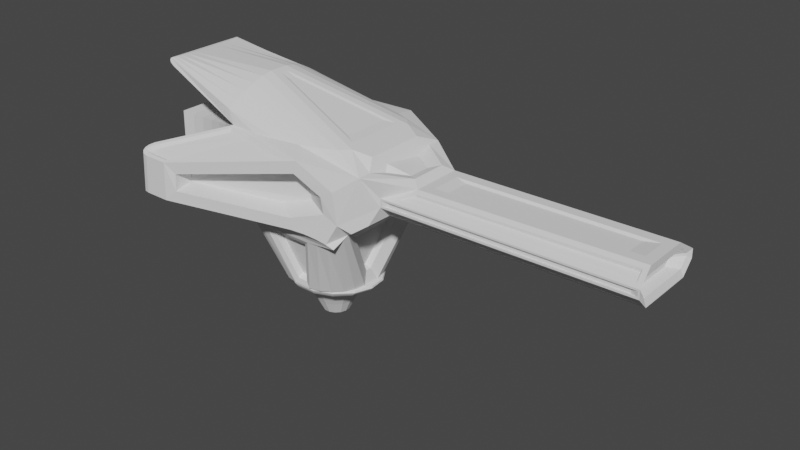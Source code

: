 # Source: Rifle.blend  (saved by Blender 3.5.10; exported with 4.5.12 LTS)
import bpy
from mathutils import Matrix  # noqa: F401  (used for matrix-valued properties, if any)

bpy.ops.wm.read_factory_settings(use_empty=True)
scene = bpy.context.scene
scene.name = 'Scene'

# ---- collections
col_collection = bpy.data.collections.new('Collection'); scene.collection.children.link(col_collection)

# ---- node groups
ng_auto_smooth = bpy.data.node_groups.new('Auto Smooth', 'GeometryNodeTree')
_s = ng_auto_smooth.interface.new_socket(name='Geometry', in_out='OUTPUT', socket_type='NodeSocketGeometry')
_s = ng_auto_smooth.interface.new_socket(name='Geometry', in_out='INPUT', socket_type='NodeSocketGeometry')
_s = ng_auto_smooth.interface.new_socket(name='Angle', in_out='INPUT', socket_type='NodeSocketFloat')
_s.subtype = 'ANGLE'
_s.min_value = 0.0
_s.max_value = 3.142
ng_auto_smooth.is_modifier = True
_N = ng_auto_smooth.nodes; _L = ng_auto_smooth.links
n0 = _N.new('NodeGroupOutput'); n0.name = 'Group Output'; n0.location = (480, -100)
n1 = _N.new('NodeGroupInput'); n1.name = 'Group Input'; n1.location = (-420, -300)
n2 = _N.new('NodeGroupInput'); n2.name = 'Group Input.001'; n2.location = (-60, -100)
n3 = _N.new('GeometryNodeSetShadeSmooth'); n3.name = 'Set Shade Smooth'; n3.location = (120, -100)
n3.domain = 'EDGE'
n4 = _N.new('GeometryNodeSetShadeSmooth'); n4.name = 'Set Shade Smooth.001'; n4.location = (300, -100)
n5 = _N.new('GeometryNodeInputMeshEdgeAngle'); n5.name = 'Edge Angle'; n5.location = (-420, -220)
n6 = _N.new('GeometryNodeInputEdgeSmooth'); n6.name = 'Is Edge Smooth'; n6.location = (-60, -160)
n7 = _N.new('GeometryNodeInputShadeSmooth'); n7.name = 'Is Face Smooth'; n7.location = (-240, -340)
n8 = _N.new('FunctionNodeBooleanMath'); n8.name = 'Boolean Math'; n8.location = (-60, -220)
n9 = _N.new('FunctionNodeCompare'); n9.name = 'Compare'; n9.location = (-240, -180)
n9.operation = 'LESS_EQUAL'
_L.new(n5.outputs[0], n9.inputs[0])
_L.new(n4.outputs[0], n0.inputs[0])
_L.new(n1.outputs[1], n9.inputs[1])
_L.new(n9.outputs[0], n8.inputs[0])
_L.new(n7.outputs[0], n8.inputs[1])
_L.new(n2.outputs[0], n3.inputs[0])
_L.new(n6.outputs[0], n3.inputs[1])
_L.new(n3.outputs[0], n4.inputs[0])
_L.new(n8.outputs[0], n3.inputs[2])
n0.is_active_output = True

# ---- world
world_world = bpy.data.worlds.new('World'); scene.world = world_world
world_world.use_nodes = True; world_world.node_tree.nodes.clear()
_N = world_world.node_tree.nodes; _L = world_world.node_tree.links
n0 = _N.new('ShaderNodeOutputWorld'); n0.name = 'World Output'; n0.location = (300, 300)
n1 = _N.new('ShaderNodeBackground'); n1.name = 'Background'; n1.location = (10, 300)
n1.inputs[0].default_value = (0.05088, 0.05088, 0.05088, 1.0)
_L.new(n1.outputs[0], n0.inputs[0])
n0.is_active_output = True
world_world.color = (0.05088, 0.05088, 0.05088)
world_world.use_sun_shadow = False
world_world.sun_shadow_jitter_overblur = 0.0

# ---- meshes
me_cylinder_001 = bpy.data.meshes.new('Cylinder.001')
me_cylinder_001.from_pydata([(2.562e-09, 0.1267, 0.0), (0.0512, 0.1158, 0.0), (0.09355, 0.08506, 0.0), (0.1197, 0.03973, 0.0), (0.1252, -0.01234, 0.0), (0.109, -0.06212, 0.0), (0.074, -0.101, 0.0), (0.02617, -0.1223, 0.0), (-0.02617, -0.1223, 0.0), (-0.074, -0.101, 0.0), (-0.109, -0.06212, 0.0), (-0.1252, -0.01234, 0.0), (-0.1197, 0.03973, 0.0), (-0.09355, 0.08506, 0.0), (-0.0512, 0.1158, 0.0), (2.53e-09, 0.1588, 0.06724), (1.374e-07, 0.3213, 0.3301), (3.26e-09, 0.1828, 0.117), (1.292e-08, 0.2125, 0.1736), (4.575e-08, 0.2519, 0.2374), (9.104e-08, 0.2885, 0.288), (0.1476, 0.292, 0.3283), (0.06445, 0.1451, 0.06725), (0.1285, 0.2625, 0.2868), (0.108, 0.2296, 0.2368), (0.08785, 0.1939, 0.1734), (0.07445, 0.167, 0.117), (0.2659, 0.211, 0.3239), (0.1178, 0.1064, 0.06728), (0.2324, 0.1904, 0.2839), (0.1962, 0.1672, 0.2354), (0.1602, 0.1418, 0.1731), (0.136, 0.1223, 0.117), (0.3361, 0.09542, 0.32), (0.1507, 0.04932, 0.06733), (0.2946, 0.08645, 0.2814), (0.2497, 0.07634, 0.2342), (0.2047, 0.06515, 0.1728), (0.174, 0.05647, 0.117), (0.3503, -0.03493, 0.319), (0.1576, -0.01622, 0.06738), (0.3073, -0.03128, 0.2807), (0.2608, -0.02717, 0.2339), (0.214, -0.02263, 0.1728), (0.182, -0.01911, 0.117), (0.3075, -0.1604, 0.3215), (0.1373, -0.07892, 0.06742), (0.2692, -0.1444, 0.2823), (0.2279, -0.1264, 0.2346), (0.1865, -0.1066, 0.173), (0.1585, -0.09141, 0.1171), (0.2116, -0.2611, 0.3259), (0.0932, -0.1279, 0.06746), (0.1847, -0.2345, 0.2852), (0.1556, -0.2048, 0.2361), (0.1268, -0.1725, 0.1733), (0.1076, -0.1479, 0.1171), (0.07567, -0.3179, 0.3292), (0.03297, -0.1548, 0.06748), (0.06585, -0.285, 0.2874), (0.0553, -0.2483, 0.2371), (0.04493, -0.2087, 0.1736), (0.03807, -0.1789, 0.1172), (-0.07567, -0.3179, 0.3292), (-0.03297, -0.1548, 0.06748), (-0.06585, -0.285, 0.2874), (-0.0553, -0.2483, 0.2371), (-0.04493, -0.2087, 0.1736), (-0.03807, -0.1789, 0.1172), (-0.2116, -0.2611, 0.3259), (-0.0932, -0.1279, 0.06746), (-0.1847, -0.2345, 0.2852), (-0.1556, -0.2048, 0.2361), (-0.1268, -0.1725, 0.1733), (-0.1076, -0.1479, 0.1171), (-0.3075, -0.1604, 0.3215), (-0.1373, -0.07892, 0.06742), (-0.2692, -0.1444, 0.2823), (-0.2279, -0.1264, 0.2346), (-0.1865, -0.1066, 0.173), (-0.1585, -0.09141, 0.1171), (-0.3503, -0.03493, 0.319), (-0.1576, -0.01622, 0.06738), (-0.3073, -0.03128, 0.2807), (-0.2608, -0.02717, 0.2339), (-0.214, -0.02263, 0.1728), (-0.182, -0.01911, 0.117), (-0.3361, 0.09542, 0.32), (-0.1507, 0.04932, 0.06733), (-0.2946, 0.08645, 0.2814), (-0.2497, 0.07634, 0.2342), (-0.2047, 0.06515, 0.1728), (-0.174, 0.05647, 0.117), (-0.2659, 0.211, 0.3239), (-0.1178, 0.1064, 0.06728), (-0.2324, 0.1904, 0.2839), (-0.1962, 0.1672, 0.2354), (-0.1602, 0.1418, 0.1731), (-0.136, 0.1223, 0.117), (-0.1476, 0.292, 0.3283), (-0.06445, 0.1451, 0.06725), (-0.1285, 0.2625, 0.2868), (-0.108, 0.2296, 0.2368), (-0.08785, 0.1939, 0.1734), (-0.07445, 0.167, 0.117), (1.608e-07, 0.3756, 0.3281), (2.009e-07, 0.3358, 0.3978), (1.874e-07, 0.3938, 0.352), (2.112e-07, 0.4054, 0.3755), (2.209e-07, 0.3957, 0.3924), (2.136e-07, 0.3679, 0.3974), (0.1723, 0.3045, 0.3978), (0.1742, 0.3433, 0.3288), (0.1838, 0.3345, 0.3974), (0.1929, 0.3606, 0.3924), (0.1934, 0.37, 0.3757), (0.185, 0.3598, 0.3525), (0.311, 0.2182, 0.3978), (0.3197, 0.2516, 0.3304), (0.3333, 0.2416, 0.3974), (0.3513, 0.262, 0.3926), (0.3534, 0.2701, 0.3762), (0.339, 0.2632, 0.3535), (0.3929, 0.09696, 0.3978), (0.4108, 0.1151, 0.3319), (0.4232, 0.1084, 0.3974), (0.4481, 0.1185, 0.3927), (0.4525, 0.1229, 0.3767), (0.4349, 0.1201, 0.3546), (0.4094, -0.03748, 0.3978), (0.43, -0.0427, 0.3323), (0.4416, -0.04139, 0.3974), (0.4682, -0.0448, 0.3927), (0.4732, -0.04607, 0.3768), (0.455, -0.04478, 0.3548), (0.3599, -0.1678, 0.3978), (0.3735, -0.1932, 0.3314), (0.3868, -0.1857, 0.3974), (0.4087, -0.2015, 0.3926), (0.412, -0.2077, 0.3765), (0.3956, -0.2023, 0.3542), (0.2476, -0.2744, 0.3978), (0.2524, -0.3099, 0.3297), (0.2647, -0.3017, 0.3974), (0.2784, -0.3254, 0.3925), (0.2795, -0.334, 0.376), (0.2678, -0.3248, 0.3531), (0.08836, -0.3351, 0.3978), (0.089, -0.3731, 0.3285), (0.09413, -0.3667, 0.3974), (0.09869, -0.394, 0.3924), (0.09885, -0.4032, 0.3756), (0.09455, -0.3914, 0.3523), (-0.08836, -0.3351, 0.3978), (-0.089, -0.3731, 0.3285), (-0.09413, -0.3667, 0.3974), (-0.09869, -0.394, 0.3924), (-0.09885, -0.4032, 0.3756), (-0.09455, -0.3914, 0.3523), (-0.2476, -0.2744, 0.3978), (-0.2524, -0.3099, 0.3297), (-0.2647, -0.3017, 0.3974), (-0.2784, -0.3254, 0.3925), (-0.2795, -0.334, 0.376), (-0.2678, -0.3248, 0.3531), (-0.3599, -0.1678, 0.3978), (-0.3735, -0.1932, 0.3314), (-0.3868, -0.1857, 0.3974), (-0.4087, -0.2015, 0.3926), (-0.412, -0.2077, 0.3765), (-0.3956, -0.2023, 0.3542), (-0.4094, -0.03748, 0.3978), (-0.43, -0.0427, 0.3323), (-0.4416, -0.04139, 0.3974), (-0.4682, -0.0448, 0.3927), (-0.4732, -0.04607, 0.3768), (-0.455, -0.04478, 0.3548), (-0.3929, 0.09696, 0.3978), (-0.4108, 0.1151, 0.3319), (-0.4232, 0.1084, 0.3974), (-0.4481, 0.1185, 0.3927), (-0.4525, 0.1229, 0.3767), (-0.4349, 0.1201, 0.3546), (-0.311, 0.2182, 0.3978), (-0.3197, 0.2516, 0.3304), (-0.3333, 0.2416, 0.3974), (-0.3513, 0.262, 0.3926), (-0.3534, 0.2701, 0.3762), (-0.339, 0.2632, 0.3535), (-0.1723, 0.3045, 0.3978), (-0.1742, 0.3433, 0.3288), (-0.1838, 0.3345, 0.3974), (-0.1929, 0.3606, 0.3924), (-0.1934, 0.37, 0.3757), (-0.185, 0.3598, 0.3525)], [], [(0, 15, 22, 1), (45, 39, 130, 136), (51, 45, 136, 142), (57, 51, 142, 148), (63, 57, 148, 154), (69, 63, 154, 160), (75, 69, 160, 166), (81, 75, 166, 172), (87, 81, 172, 178), (93, 87, 178, 184), (99, 93, 184, 190), (33, 27, 118, 124), (39, 33, 124, 130), (0, 1, 2, 3, 4, 5, 6, 7, 8, 9, 10, 11, 12, 13, 14), (27, 21, 112, 118), (1, 22, 28, 2), (2, 28, 34, 3), (3, 34, 40, 4), (4, 40, 46, 5), (5, 46, 52, 6), (6, 52, 58, 7), (7, 58, 64, 8), (8, 64, 70, 9), (9, 70, 76, 10), (10, 76, 82, 11), (11, 82, 88, 12), (12, 88, 94, 13), (13, 94, 100, 14), (14, 100, 15, 0), (16, 99, 190, 105), (22, 15, 17, 26), (26, 17, 18, 25), (25, 18, 19, 24), (24, 19, 20, 23), (23, 20, 16, 21), (28, 22, 26, 32), (32, 26, 25, 31), (31, 25, 24, 30), (30, 24, 23, 29), (29, 23, 21, 27), (34, 28, 32, 38), (38, 32, 31, 37), (37, 31, 30, 36), (36, 30, 29, 35), (35, 29, 27, 33), (40, 34, 38, 44), (44, 38, 37, 43), (43, 37, 36, 42), (42, 36, 35, 41), (41, 35, 33, 39), (46, 40, 44, 50), (50, 44, 43, 49), (49, 43, 42, 48), (48, 42, 41, 47), (47, 41, 39, 45), (52, 46, 50, 56), (56, 50, 49, 55), (55, 49, 48, 54), (54, 48, 47, 53), (53, 47, 45, 51), (58, 52, 56, 62), (62, 56, 55, 61), (61, 55, 54, 60), (60, 54, 53, 59), (59, 53, 51, 57), (64, 58, 62, 68), (68, 62, 61, 67), (67, 61, 60, 66), (66, 60, 59, 65), (65, 59, 57, 63), (70, 64, 68, 74), (74, 68, 67, 73), (73, 67, 66, 72), (72, 66, 65, 71), (71, 65, 63, 69), (76, 70, 74, 80), (80, 74, 73, 79), (79, 73, 72, 78), (78, 72, 71, 77), (77, 71, 69, 75), (82, 76, 80, 86), (86, 80, 79, 85), (85, 79, 78, 84), (84, 78, 77, 83), (83, 77, 75, 81), (88, 82, 86, 92), (92, 86, 85, 91), (91, 85, 84, 90), (90, 84, 83, 89), (89, 83, 81, 87), (94, 88, 92, 98), (98, 92, 91, 97), (97, 91, 90, 96), (96, 90, 89, 95), (95, 89, 87, 93), (100, 94, 98, 104), (104, 98, 97, 103), (103, 97, 96, 102), (102, 96, 95, 101), (101, 95, 93, 99), (15, 100, 104, 17), (17, 104, 103, 18), (18, 103, 102, 19), (19, 102, 101, 20), (20, 101, 99, 16), (111, 106, 189, 183, 177, 171, 165, 159, 153, 147, 141, 135, 129, 123, 117), (106, 111, 113, 110), (110, 113, 114, 109), (109, 114, 115, 108), (108, 115, 116, 107), (107, 116, 112, 105), (111, 117, 119, 113), (113, 119, 120, 114), (114, 120, 121, 115), (115, 121, 122, 116), (116, 122, 118, 112), (117, 123, 125, 119), (119, 125, 126, 120), (120, 126, 127, 121), (121, 127, 128, 122), (122, 128, 124, 118), (123, 129, 131, 125), (125, 131, 132, 126), (126, 132, 133, 127), (127, 133, 134, 128), (128, 134, 130, 124), (129, 135, 137, 131), (131, 137, 138, 132), (132, 138, 139, 133), (133, 139, 140, 134), (134, 140, 136, 130), (135, 141, 143, 137), (137, 143, 144, 138), (138, 144, 145, 139), (139, 145, 146, 140), (140, 146, 142, 136), (141, 147, 149, 143), (143, 149, 150, 144), (144, 150, 151, 145), (145, 151, 152, 146), (146, 152, 148, 142), (147, 153, 155, 149), (149, 155, 156, 150), (150, 156, 157, 151), (151, 157, 158, 152), (152, 158, 154, 148), (153, 159, 161, 155), (155, 161, 162, 156), (156, 162, 163, 157), (157, 163, 164, 158), (158, 164, 160, 154), (159, 165, 167, 161), (161, 167, 168, 162), (162, 168, 169, 163), (163, 169, 170, 164), (164, 170, 166, 160), (165, 171, 173, 167), (167, 173, 174, 168), (168, 174, 175, 169), (169, 175, 176, 170), (170, 176, 172, 166), (171, 177, 179, 173), (173, 179, 180, 174), (174, 180, 181, 175), (175, 181, 182, 176), (176, 182, 178, 172), (177, 183, 185, 179), (179, 185, 186, 180), (180, 186, 187, 181), (181, 187, 188, 182), (182, 188, 184, 178), (183, 189, 191, 185), (185, 191, 192, 186), (186, 192, 193, 187), (187, 193, 194, 188), (188, 194, 190, 184), (189, 106, 110, 191), (191, 110, 109, 192), (192, 109, 108, 193), (193, 108, 107, 194), (194, 107, 105, 190), (21, 16, 105, 112)])
_uv = me_cylinder_001.uv_layers.new(name='UVMap')
_uv.uv.foreach_set('vector', [1.0, 0.5, 1.0, 0.5859, 0.9333, 0.5859, 0.9333, 0.5, 0.3379, 0.1993, 0.354, 0.2391, 0.3322, 0.2414, 0.3225, 0.2081, 0.3064, 0.1723, 0.3379, 0.1993, 0.3225, 0.2081, 0.3003, 0.1808, 0.2691, 0.1602, 0.3064, 0.1723, 0.3003, 0.1808, 0.268, 0.1651, 0.2309, 0.1602, 0.2691, 0.1602, 0.268, 0.1651, 0.232, 0.1651, 0.1936, 0.1723, 0.2309, 0.1602, 0.232, 0.1651, 0.1997, 0.1808, 0.1621, 0.1993, 0.1936, 0.1723, 0.1997, 0.1808, 0.1775, 0.2081, 0.146, 0.2391, 0.1621, 0.1993, 0.1775, 0.2081, 0.1678, 0.2414, 0.1517, 0.2819, 0.146, 0.2391, 0.1678, 0.2414, 0.1709, 0.2757, 0.1768, 0.3159, 0.1517, 0.2819, 0.1709, 0.2757, 0.187, 0.3067, 0.2122, 0.335, 0.1768, 0.3159, 0.187, 0.3067, 0.2148, 0.329, 0.3483, 0.2819, 0.3232, 0.3159, 0.313, 0.3067, 0.3291, 0.2757, 0.354, 0.2391, 0.3483, 0.2819, 0.3291, 0.2757, 0.3322, 0.2414, 0.75, 0.49, 0.8476, 0.4693, 0.9284, 0.4106, 0.9783, 0.3242, 0.9887, 0.2249, 0.9578, 0.13, 0.8911, 0.05584, 0.7999, 0.01524, 0.7001, 0.01524, 0.6089, 0.05584, 0.5422, 0.13, 0.5113, 0.2249, 0.5217, 0.3242, 0.5716, 0.4106, 0.6524, 0.4693, 0.3232, 0.3159, 0.2878, 0.335, 0.2852, 0.329, 0.313, 0.3067, 0.9333, 0.5, 0.9333, 0.5859, 0.8667, 0.5859, 0.8667, 0.5, 0.8667, 0.5, 0.8667, 0.5859, 0.8, 0.586, 0.8, 0.5, 0.8, 0.5, 0.8, 0.586, 0.7333, 0.5861, 0.7333, 0.5, 0.7333, 0.5, 0.7333, 0.5861, 0.6667, 0.5861, 0.6667, 0.5, 0.6667, 0.5, 0.6667, 0.5861, 0.6, 0.5862, 0.6, 0.5, 0.6, 0.5, 0.6, 0.5862, 0.5333, 0.5862, 0.5333, 0.5, 0.5333, 0.5, 0.5333, 0.5862, 0.4667, 0.5862, 0.4667, 0.5, 0.4667, 0.5, 0.4667, 0.5862, 0.4, 0.5862, 0.4, 0.5, 0.4, 0.5, 0.4, 0.5862, 0.3333, 0.5861, 0.3333, 0.5, 0.3333, 0.5, 0.3333, 0.5861, 0.2667, 0.5861, 0.2667, 0.5, 0.2667, 0.5, 0.2667, 0.5861, 0.2, 0.586, 0.2, 0.5, 0.2, 0.5, 0.2, 0.586, 0.1333, 0.5859, 0.1333, 0.5, 0.1333, 0.5, 0.1333, 0.5859, 0.06667, 0.5859, 0.06667, 0.5, 0.06667, 0.5, 0.06667, 0.5859, 4.47e-08, 0.5859, 4.47e-08, 0.5, 0.25, 0.3407, 0.2122, 0.335, 0.2148, 0.329, 0.25, 0.3372, 0.9333, 0.5859, 1.0, 0.5859, 1.0, 0.6496, 0.9332, 0.6496, 0.9332, 0.6496, 1.0, 0.6496, 0.9979, 0.7683, 0.9346, 0.7683, 0.3457, 0.4697, 0.2531, 0.4893, 0.2497, 0.454, 0.3342, 0.4366, 0.3342, 0.4366, 0.2497, 0.454, 0.25, 0.3929, 0.3088, 0.3819, 0.3088, 0.3819, 0.25, 0.3929, 0.25, 0.3407, 0.2878, 0.335, 0.8667, 0.5859, 0.9333, 0.5859, 0.9333, 0.6496, 0.8665, 0.6496, 0.8665, 0.6496, 0.9333, 0.6496, 0.9305, 0.7683, 0.8677, 0.7683, 0.4272, 0.4115, 0.351, 0.4668, 0.3334, 0.4361, 0.4038, 0.3867, 0.4038, 0.3867, 0.3334, 0.4361, 0.3088, 0.3819, 0.36, 0.349, 0.36, 0.349, 0.3088, 0.3819, 0.2878, 0.335, 0.3232, 0.3159, 0.8, 0.586, 0.8667, 0.5859, 0.8666, 0.6496, 0.7999, 0.6497, 0.7999, 0.6497, 0.8666, 0.6496, 0.8638, 0.7683, 0.8014, 0.7683, 0.4772, 0.326, 0.4305, 0.4069, 0.4025, 0.3864, 0.4465, 0.3128, 0.4465, 0.3128, 0.4025, 0.3864, 0.3599, 0.3489, 0.3937, 0.2966, 0.3937, 0.2966, 0.3599, 0.3489, 0.3232, 0.3159, 0.3483, 0.2819, 0.7333, 0.5861, 0.8, 0.586, 0.8, 0.6497, 0.7333, 0.6497, 0.7333, 0.6497, 0.8, 0.6497, 0.7977, 0.7683, 0.7355, 0.7683, 0.4883, 0.2282, 0.4786, 0.3207, 0.4456, 0.3134, 0.4548, 0.2282, 0.4548, 0.2282, 0.4456, 0.3134, 0.3936, 0.2967, 0.401, 0.2341, 0.401, 0.2341, 0.3936, 0.2967, 0.3483, 0.2819, 0.354, 0.2391, 0.6667, 0.5861, 0.7333, 0.5861, 0.7334, 0.6497, 0.6667, 0.6498, 0.6667, 0.6498, 0.7334, 0.6497, 0.7319, 0.7683, 0.6696, 0.7683, 0.4592, 0.1342, 0.488, 0.2228, 0.4551, 0.2291, 0.4279, 0.1478, 0.4279, 0.1478, 0.4551, 0.2291, 0.401, 0.2342, 0.3797, 0.1751, 0.3797, 0.1751, 0.401, 0.2342, 0.354, 0.2391, 0.3379, 0.1993, 0.6, 0.5862, 0.6667, 0.5861, 0.6668, 0.6497, 0.6001, 0.6498, 0.6001, 0.6498, 0.6668, 0.6497, 0.6658, 0.7683, 0.6032, 0.7683, 0.3942, 0.05935, 0.457, 0.129, 0.4291, 0.148, 0.3706, 0.08513, 0.3706, 0.08513, 0.4291, 0.148, 0.3798, 0.1751, 0.336, 0.1317, 0.336, 0.1317, 0.3798, 0.1751, 0.3379, 0.1993, 0.3064, 0.1723, 0.5333, 0.5862, 0.6, 0.5862, 0.6002, 0.6498, 0.5333, 0.6498, 0.5333, 0.6498, 0.6002, 0.6498, 0.5991, 0.7683, 0.536, 0.7683, 0.3035, 0.01685, 0.3898, 0.05526, 0.3716, 0.08464, 0.2926, 0.05058, 0.2926, 0.05058, 0.3716, 0.08464, 0.3361, 0.1316, 0.2799, 0.1095, 0.2799, 0.1095, 0.3361, 0.1316, 0.3064, 0.1723, 0.2691, 0.1602, 0.4667, 0.5862, 0.5333, 0.5862, 0.5334, 0.6498, 0.4666, 0.6498, 0.4666, 0.6498, 0.5334, 0.6498, 0.5317, 0.7683, 0.4683, 0.7683, 0.2026, 0.01524, 0.2974, 0.01524, 0.2931, 0.05027, 0.2069, 0.05027, 0.2069, 0.05027, 0.2931, 0.05027, 0.2799, 0.1095, 0.2201, 0.1095, 0.2201, 0.1095, 0.2799, 0.1095, 0.2691, 0.1602, 0.2309, 0.1602, 0.4, 0.5862, 0.4667, 0.5862, 0.4667, 0.6498, 0.3998, 0.6498, 0.3998, 0.6498, 0.4667, 0.6498, 0.464, 0.7683, 0.4009, 0.7683, 0.1102, 0.05526, 0.1965, 0.01685, 0.2074, 0.05058, 0.1284, 0.08464, 0.1284, 0.08464, 0.2074, 0.05058, 0.2201, 0.1095, 0.1639, 0.1316, 0.1639, 0.1316, 0.2201, 0.1095, 0.2309, 0.1602, 0.1936, 0.1723, 0.3333, 0.5861, 0.4, 0.5862, 0.3999, 0.6498, 0.3332, 0.6497, 0.3332, 0.6497, 0.3999, 0.6498, 0.3968, 0.7683, 0.3342, 0.7683, 0.04304, 0.129, 0.1058, 0.05935, 0.1294, 0.08513, 0.07092, 0.148, 0.07092, 0.148, 0.1294, 0.08513, 0.164, 0.1317, 0.1202, 0.1751, 0.1202, 0.1751, 0.164, 0.1317, 0.1936, 0.1723, 0.1621, 0.1993, 0.2667, 0.5861, 0.3333, 0.5861, 0.3333, 0.6498, 0.2666, 0.6497, 0.2666, 0.6497, 0.3333, 0.6498, 0.3304, 0.7683, 0.2681, 0.7683, 0.01199, 0.2228, 0.04079, 0.1342, 0.0721, 0.1478, 0.04486, 0.2291, 0.04486, 0.2291, 0.0721, 0.1478, 0.1203, 0.1751, 0.09903, 0.2342, 0.09903, 0.2342, 0.1203, 0.1751, 0.1621, 0.1993, 0.146, 0.2391, 0.2, 0.586, 0.2667, 0.5861, 0.2667, 0.6497, 0.2, 0.6497, 0.2, 0.6497, 0.2667, 0.6497, 0.2645, 0.7683, 0.2023, 0.7683, 0.02139, 0.3207, 0.01166, 0.2282, 0.04516, 0.2282, 0.05443, 0.3134, 0.05443, 0.3134, 0.04516, 0.2282, 0.09905, 0.2341, 0.1064, 0.2967, 0.1064, 0.2967, 0.09905, 0.2341, 0.146, 0.2391, 0.1517, 0.2819, 0.1333, 0.5859, 0.2, 0.586, 0.2001, 0.6497, 0.1334, 0.6496, 0.1334, 0.6496, 0.2001, 0.6497, 0.1986, 0.7683, 0.1362, 0.7683, 0.06949, 0.4069, 0.02278, 0.326, 0.05353, 0.3128, 0.09748, 0.3864, 0.09748, 0.3864, 0.05353, 0.3128, 0.1063, 0.2966, 0.1401, 0.3489, 0.1401, 0.3489, 0.1063, 0.2966, 0.1517, 0.2819, 0.1768, 0.3159, 0.06667, 0.5859, 0.1333, 0.5859, 0.1335, 0.6496, 0.06671, 0.6496, 0.06671, 0.6496, 0.1335, 0.6496, 0.1323, 0.7683, 0.06949, 0.7683, 0.149, 0.4668, 0.07285, 0.4115, 0.09624, 0.3867, 0.1666, 0.4361, 0.1666, 0.4361, 0.09624, 0.3867, 0.14, 0.349, 0.1912, 0.3819, 0.1912, 0.3819, 0.14, 0.349, 0.1768, 0.3159, 0.2122, 0.335, 4.47e-08, 0.5859, 0.06667, 0.5859, 0.06679, 0.6496, -3.511e-05, 0.6496, -3.511e-05, 0.6496, 0.06679, 0.6496, 0.06536, 0.7683, 0.002121, 0.7683, 0.2469, 0.4893, 0.1543, 0.4697, 0.1658, 0.4366, 0.2503, 0.454, 0.2503, 0.454, 0.1658, 0.4366, 0.1912, 0.3819, 0.25, 0.3929, 0.25, 0.3929, 0.1912, 0.3819, 0.2122, 0.335, 0.25, 0.3407, 0.2543, 0.2589, 0.25, 0.2598, 0.2457, 0.2589, 0.2423, 0.2564, 0.2402, 0.2529, 0.2398, 0.249, 0.2411, 0.2452, 0.2439, 0.2421, 0.2478, 0.2404, 0.2522, 0.2404, 0.2561, 0.2421, 0.2589, 0.2452, 0.2602, 0.249, 0.2598, 0.2529, 0.2577, 0.2564, 0.25, 0.2598, 0.2543, 0.2589, 0.2546, 0.2598, 0.25, 0.2608, 0.25, 0.2608, 0.2546, 0.2598, 0.2548, 0.2606, 0.25, 0.2616, 0.25, 0.2616, 0.2548, 0.2606, 0.2664, 0.2866, 0.25, 0.2903, 0.25, 0.2903, 0.2664, 0.2866, 0.275, 0.3061, 0.25, 0.3119, 0.25, 0.3119, 0.275, 0.3061, 0.2852, 0.329, 0.25, 0.3372, 0.2543, 0.2589, 0.2577, 0.2564, 0.2583, 0.2571, 0.2546, 0.2598, 0.2546, 0.2598, 0.2583, 0.2571, 0.2587, 0.2577, 0.2548, 0.2606, 0.2548, 0.2606, 0.2587, 0.2577, 0.2795, 0.2764, 0.2664, 0.2866, 0.2664, 0.2866, 0.2795, 0.2764, 0.2948, 0.2903, 0.275, 0.3061, 0.275, 0.3061, 0.2948, 0.2903, 0.313, 0.3067, 0.2852, 0.329, 0.2577, 0.2564, 0.2598, 0.2529, 0.2605, 0.2532, 0.2583, 0.2571, 0.2583, 0.2571, 0.2605, 0.2532, 0.2611, 0.2535, 0.2587, 0.2577, 0.2587, 0.2577, 0.2611, 0.2535, 0.2872, 0.262, 0.2795, 0.2764, 0.2795, 0.2764, 0.2872, 0.262, 0.3063, 0.2683, 0.2948, 0.2903, 0.2948, 0.2903, 0.3063, 0.2683, 0.3291, 0.2757, 0.313, 0.3067, 0.2598, 0.2529, 0.2602, 0.249, 0.261, 0.2489, 0.2605, 0.2532, 0.2605, 0.2532, 0.261, 0.2489, 0.2616, 0.2488, 0.2611, 0.2535, 0.2611, 0.2535, 0.2616, 0.2488, 0.2887, 0.2459, 0.2872, 0.262, 0.2872, 0.262, 0.2887, 0.2459, 0.3086, 0.2438, 0.3063, 0.2683, 0.3063, 0.2683, 0.3086, 0.2438, 0.3322, 0.2414, 0.3291, 0.2757, 0.2602, 0.249, 0.2589, 0.2452, 0.2596, 0.2447, 0.261, 0.2489, 0.261, 0.2489, 0.2596, 0.2447, 0.2601, 0.2443, 0.2616, 0.2488, 0.2616, 0.2488, 0.2601, 0.2443, 0.2841, 0.2304, 0.2887, 0.2459, 0.2887, 0.2459, 0.2841, 0.2304, 0.3016, 0.2202, 0.3086, 0.2438, 0.3086, 0.2438, 0.3016, 0.2202, 0.3225, 0.2081, 0.3322, 0.2414, 0.2589, 0.2452, 0.2561, 0.2421, 0.2566, 0.2414, 0.2596, 0.2447, 0.2596, 0.2447, 0.2566, 0.2414, 0.2569, 0.2407, 0.2601, 0.2443, 0.2601, 0.2443, 0.2569, 0.2407, 0.2735, 0.2178, 0.2841, 0.2304, 0.2841, 0.2304, 0.2735, 0.2178, 0.2857, 0.2008, 0.3016, 0.2202, 0.3016, 0.2202, 0.2857, 0.2008, 0.3003, 0.1808, 0.3225, 0.2081, 0.2561, 0.2421, 0.2522, 0.2404, 0.2523, 0.2395, 0.2566, 0.2414, 0.2566, 0.2414, 0.2523, 0.2395, 0.2524, 0.2387, 0.2569, 0.2407, 0.2569, 0.2407, 0.2524, 0.2387, 0.2584, 0.2107, 0.2735, 0.2178, 0.2735, 0.2178, 0.2584, 0.2107, 0.2628, 0.1897, 0.2857, 0.2008, 0.2857, 0.2008, 0.2628, 0.1897, 0.268, 0.1651, 0.3003, 0.1808, 0.2522, 0.2404, 0.2478, 0.2404, 0.2477, 0.2395, 0.2523, 0.2395, 0.2523, 0.2395, 0.2477, 0.2395, 0.2476, 0.2387, 0.2524, 0.2387, 0.2524, 0.2387, 0.2476, 0.2387, 0.2416, 0.2107, 0.2584, 0.2107, 0.2584, 0.2107, 0.2416, 0.2107, 0.2372, 0.1897, 0.2628, 0.1897, 0.2628, 0.1897, 0.2372, 0.1897, 0.232, 0.1651, 0.268, 0.1651, 0.2478, 0.2404, 0.2439, 0.2421, 0.2434, 0.2414, 0.2477, 0.2395, 0.2477, 0.2395, 0.2434, 0.2414, 0.2431, 0.2407, 0.2476, 0.2387, 0.2476, 0.2387, 0.2431, 0.2407, 0.2265, 0.2178, 0.2416, 0.2107, 0.2416, 0.2107, 0.2265, 0.2178, 0.2143, 0.2008, 0.2372, 0.1897, 0.2372, 0.1897, 0.2143, 0.2008, 0.1997, 0.1808, 0.232, 0.1651, 0.2439, 0.2421, 0.2411, 0.2452, 0.2404, 0.2447, 0.2434, 0.2414, 0.2434, 0.2414, 0.2404, 0.2447, 0.2399, 0.2443, 0.2431, 0.2407, 0.2431, 0.2407, 0.2399, 0.2443, 0.2159, 0.2304, 0.2265, 0.2178, 0.2265, 0.2178, 0.2159, 0.2304, 0.1984, 0.2202, 0.2143, 0.2008, 0.2143, 0.2008, 0.1984, 0.2202, 0.1775, 0.2081, 0.1997, 0.1808, 0.2411, 0.2452, 0.2398, 0.249, 0.239, 0.2489, 0.2404, 0.2447, 0.2404, 0.2447, 0.239, 0.2489, 0.2384, 0.2488, 0.2399, 0.2443, 0.2399, 0.2443, 0.2384, 0.2488, 0.2113, 0.2459, 0.2159, 0.2304, 0.2159, 0.2304, 0.2113, 0.2459, 0.1914, 0.2438, 0.1984, 0.2202, 0.1984, 0.2202, 0.1914, 0.2438, 0.1678, 0.2414, 0.1775, 0.2081, 0.2398, 0.249, 0.2402, 0.2529, 0.2395, 0.2532, 0.239, 0.2489, 0.239, 0.2489, 0.2395, 0.2532, 0.2389, 0.2535, 0.2384, 0.2488, 0.2384, 0.2488, 0.2389, 0.2535, 0.2128, 0.262, 0.2113, 0.2459, 0.2113, 0.2459, 0.2128, 0.262, 0.1937, 0.2683, 0.1914, 0.2438, 0.1914, 0.2438, 0.1937, 0.2683, 0.1709, 0.2757, 0.1678, 0.2414, 0.2402, 0.2529, 0.2423, 0.2564, 0.2417, 0.2571, 0.2395, 0.2532, 0.2395, 0.2532, 0.2417, 0.2571, 0.2413, 0.2577, 0.2389, 0.2535, 0.2389, 0.2535, 0.2413, 0.2577, 0.2205, 0.2764, 0.2128, 0.262, 0.2128, 0.262, 0.2205, 0.2764, 0.2052, 0.2903, 0.1937, 0.2683, 0.1937, 0.2683, 0.2052, 0.2903, 0.187, 0.3067, 0.1709, 0.2757, 0.2423, 0.2564, 0.2457, 0.2589, 0.2454, 0.2598, 0.2417, 0.2571, 0.2417, 0.2571, 0.2454, 0.2598, 0.2452, 0.2606, 0.2413, 0.2577, 0.2413, 0.2577, 0.2452, 0.2606, 0.2336, 0.2866, 0.2205, 0.2764, 0.2205, 0.2764, 0.2336, 0.2866, 0.225, 0.3061, 0.2052, 0.2903, 0.2052, 0.2903, 0.225, 0.3061, 0.2148, 0.329, 0.187, 0.3067, 0.2457, 0.2589, 0.25, 0.2598, 0.25, 0.2608, 0.2454, 0.2598, 0.2454, 0.2598, 0.25, 0.2608, 0.25, 0.2616, 0.2452, 0.2606, 0.2452, 0.2606, 0.25, 0.2616, 0.25, 0.2903, 0.2336, 0.2866, 0.2336, 0.2866, 0.25, 0.2903, 0.25, 0.3119, 0.225, 0.3061, 0.225, 0.3061, 0.25, 0.3119, 0.25, 0.3372, 0.2148, 0.329, 0.2878, 0.335, 0.25, 0.3407, 0.25, 0.3372, 0.2852, 0.329])
me_cylinder_001.update()
me_cube = bpy.data.meshes.new('Cube')
me_cube.from_pydata([(-3.822, 1.021, -0.04694), (-3.817, 1.041, -0.193), (-3.822, -1.008, -0.04694), (-3.817, -1.027, -0.193), (-1.973, 0.176, 0.1589), (-2.149, 0.3829, 0.01133), (-2.262, 0.3749, 0.1939), (-2.148, 0.384, -0.06805), (-2.147, 0.2762, -0.1773), (-2.224, 0.4402, -0.2312), (-2.149, -0.3692, 0.01133), (-1.973, -0.1624, 0.1589), (-2.262, -0.3612, 0.1939), (-2.147, -0.2625, -0.1773), (-2.148, -0.3703, -0.06805), (-2.224, -0.4265, -0.2312), (0.08422, 0.344, 0.01301), (0.0832, 0.2673, 0.08877), (0.08554, 0.2711, -0.08473), (0.08454, 0.3444, -0.01045), (0.0832, -0.2536, 0.08877), (0.08422, -0.3303, 0.01301), (0.08454, -0.3307, -0.01045), (0.08554, -0.2574, -0.08473), (0.1078, 0.384, -0.03767), (0.1092, 0.2762, -0.1469), (0.1092, -0.2625, -0.1469), (0.1078, -0.3703, -0.03767), (0.08437, 0.2179, 0.1478), (0.1067, 0.3829, 0.0417), (0.1067, -0.3692, 0.0417), (0.08437, -0.2042, 0.1478), (-3.565, -0.5894, 0.3012), (-3.565, 0.6031, 0.3012), (-4.637, -0.2019, -0.08683), (-4.635, -0.2002, 0.03879), (-4.635, 0.2139, 0.03879), (-4.637, 0.2156, -0.08683), (-4.483, -0.4041, 0.5843), (-4.521, -0.3678, 0.6462), (-4.543, -0.3744, 0.635), (-4.545, -0.3828, 0.6206), (-4.527, -0.3927, 0.6037), (-4.483, 0.4178, 0.5843), (-4.527, 0.4064, 0.6037), (-4.545, 0.3965, 0.6206), (-4.543, 0.3881, 0.635), (-4.146, -1.027, -0.2993), (-4.165, -0.9588, -0.3103), (-4.186, -1.018, -0.3007), (-4.2, -1.001, -0.3034), (-4.195, -0.9867, -0.3057), (-4.156, -0.9386, 0.101), (-4.142, -1.013, 0.05694), (-4.188, -0.9675, 0.08451), (-4.195, -0.9853, 0.07414), (-4.192, -0.9952, 0.06808), (-4.18, -1.005, 0.06206), (-4.142, 1.027, 0.05694), (-4.156, 0.9523, 0.101), (-4.18, 1.018, 0.06206), (-4.192, 1.009, 0.06808), (-4.195, 0.999, 0.07414), (-4.188, 0.9812, 0.08451), (-4.165, 0.9725, -0.3103), (-4.146, 1.04, -0.2993), (-4.195, 1.0, -0.3057), (-4.2, 1.015, -0.3034), (-4.186, 1.031, -0.3007), (-2.829, 0.7166, -0.2454), (-2.538, 0.6177, -0.1641), (-2.337, 0.5195, -0.3095), (-2.527, 0.6174, -0.4281), (-2.61, 0.6439, -0.3965), (-2.707, 0.6754, -0.37), (-2.829, -0.7029, -0.2454), (-2.337, -0.5058, -0.3095), (-2.538, -0.604, -0.1641), (-2.707, -0.6617, -0.37), (-2.61, -0.6302, -0.3965), (-2.527, -0.6037, -0.4281), (-2.462, -0.5831, -0.4637), (-3.785, -0.7292, -0.3475), (-3.582, -0.5687, -0.2442), (-3.683, -0.5026, -0.3275), (-3.603, -0.5831, -0.4637), (-3.638, -0.6037, -0.4281), (-3.682, -0.6302, -0.3965), (-3.734, -0.6617, -0.37), (-3.785, 0.7429, -0.3475), (-3.683, 0.5163, -0.3275), (-3.582, 0.5824, -0.2442), (-3.734, 0.6754, -0.37), (-3.682, 0.6439, -0.3965), (-3.638, 0.6174, -0.4281), (-3.645, -0.5361, 0.4329), (-3.533, -0.02964, 0.6341), (-3.631, -0.4619, 0.4955), (-3.619, -0.3726, 0.5501), (-3.609, -0.2767, 0.5965), (-3.6, -0.1782, 0.6327), (-3.645, 0.5498, 0.4329), (-3.533, 0.04333, 0.6341), (-3.631, 0.4756, 0.4955), (-3.619, 0.3863, 0.5501), (-3.609, 0.2904, 0.5965), (-3.6, 0.1919, 0.6327), (-3.331, 0.6155, 0.3034), (-2.316, 0.2829, 0.2813), (-2.546, 0.6383, -0.006686), (-2.754, 0.7155, 0.1616), (-3.081, 0.5756, 0.321), (-2.866, 0.5404, 0.3229), (-2.684, 0.4905, 0.3245), (-2.542, 0.4277, 0.3258), (-2.316, -0.2692, 0.2813), (-3.331, -0.6018, 0.3034), (-2.754, -0.7018, 0.1616), (-2.546, -0.6246, -0.006686), (-2.542, -0.414, 0.3258), (-2.684, -0.4768, 0.3245), (-2.866, -0.5267, 0.3229), (-3.081, -0.5619, 0.321), (-4.473, -0.08257, 0.6522), (-4.507, -0.3416, 0.6479), (-4.495, -0.2943, 0.6494), (-4.485, -0.234, 0.6507), (-4.477, -0.1632, 0.6517), (-4.473, 0.09627, 0.6522), (-4.521, 0.3815, 0.6462), (-4.477, 0.1769, 0.6517), (-4.485, 0.2477, 0.6507), (-4.495, 0.308, 0.6494), (-4.507, 0.3553, 0.6479), (-2.264, 0.4979, 0.1892), (-1.893, 0.2396, 0.1137), (-1.893, -0.2259, 0.1137), (-2.264, -0.4842, 0.1892), (-2.528, 0.2702, 0.3446), (-2.233, 0.217, 0.15), (-2.068, 0.1034, 0.13), (-2.528, -0.2565, 0.3446), (-2.068, -0.08973, 0.13), (-2.233, -0.2033, 0.15), (-2.264, -0.1507, 0.1999), (-2.264, 0.1644, 0.1999), (-3.928, 1.027, 0.05675), (-3.924, 1.04, -0.2993), (-3.928, -1.013, 0.05675), (-3.924, -1.027, -0.2993), (-3.015, 0.7429, -0.3475), (-2.43, 0.5824, -0.2442), (-2.43, -0.5687, -0.2442), (-3.015, -0.7292, -0.3475), (-2.448, 0.6086, 0.04943), (-2.846, 0.7144, 0.2691), (-2.846, -0.7007, 0.2691), (-2.448, -0.5949, 0.04943), (-3.83, 0.8486, -0.04034), (-3.825, 0.8651, -0.1615), (-3.83, -0.8349, -0.04034), (-3.825, -0.8514, -0.1615), (-3.005, 0.5959, -0.205), (-2.764, 0.5138, -0.1376), (-2.764, -0.5001, -0.1376), (-3.005, -0.5822, -0.205), (-2.77, 0.5309, -0.006938), (-2.943, 0.5949, 0.1327), (-2.943, -0.5812, 0.1327), (-2.77, -0.5172, -0.006938), (-3.596, 0.09615, 0.6522), (-2.465, 0.3514, 0.3265), (-2.465, -0.3377, 0.3265), (-3.596, -0.08245, 0.6522), (-3.448, 0.03701, 0.6006), (-2.617, 0.2245, 0.3612), (-2.617, -0.2108, 0.3612), (-3.448, -0.02332, 0.6006), (-4.461, -0.253, -0.1464), (-3.821, -0.4089, -0.2643), (-4.339, -0.2526, -0.15), (-4.202, -0.2714, -0.1661), (-4.064, -0.3052, -0.1916), (-3.933, -0.3516, -0.2248), (-3.815, -0.4025, 0.2076), (-4.458, -0.2497, 0.09619), (-3.927, -0.3463, 0.1685), (-4.059, -0.3007, 0.1363), (-4.199, -0.2677, 0.1122), (-4.335, -0.2492, 0.0978), (-4.458, 0.2634, 0.09619), (-3.815, 0.4162, 0.2076), (-4.335, 0.2629, 0.0978), (-4.199, 0.2814, 0.1122), (-4.059, 0.3144, 0.1363), (-3.927, 0.36, 0.1685), (-3.821, 0.4226, -0.2643), (-4.461, 0.2667, -0.1464), (-3.933, 0.3653, -0.2248), (-4.064, 0.3189, -0.1916), (-4.202, 0.2851, -0.1661), (-4.339, 0.2663, -0.15), (-4.578, -0.2686, -0.1526), (-4.575, -0.2652, 0.1046), (-4.575, 0.2789, 0.1046), (-4.578, 0.2823, -0.1526), (-4.588, -0.08712, -0.0541), (-4.587, -0.08636, 0.002449), (-4.587, 0.1001, 0.002449), (-4.588, 0.1008, -0.0541), (-4.2, -1.047, -0.296), (-4.15, -1.058, -0.2942), (-4.146, -1.041, 0.04148), (-4.196, -1.03, 0.04781), (-4.226, -1.026, -0.2993), (-4.221, -1.009, 0.0595), (-4.234, -1.0, -0.3036), (-4.228, -0.9832, 0.07447), (-4.222, -0.9692, -0.3086), (-4.215, -0.9524, 0.09213), (-4.185, -0.9339, -0.3143), (-4.177, -0.9172, 0.1123), (-4.196, 1.043, 0.04781), (-4.146, 1.054, 0.04148), (-4.15, 1.072, -0.2942), (-4.2, 1.06, -0.296), (-4.221, 1.023, 0.0595), (-4.226, 1.04, -0.2993), (-4.228, 0.9969, 0.07447), (-4.234, 1.014, -0.3036), (-4.215, 0.9661, 0.09213), (-4.222, 0.9829, -0.3086), (-4.177, 0.9309, 0.1123), (-4.185, 0.9476, -0.3143), (-3.574, -0.5612, 0.3165), (-3.919, -1.058, -0.2942), (-3.923, -1.041, 0.04148), (-3.574, 0.5749, 0.3165), (-3.919, 1.072, -0.2942), (-3.923, 1.054, 0.04148), (-2.818, -0.6979, -0.3526), (-3.794, -0.6979, -0.3526), (-3.794, 0.7116, -0.3526), (-2.818, 0.7116, -0.3526), (-2.728, 0.7093, 0.2751), (-3.327, 0.5879, 0.3188), (-3.327, -0.5742, 0.3188), (-2.728, -0.6956, 0.2751), (-4.118, -0.9961, -0.272), (-4.082, -1.004, -0.2707), (-4.078, -0.9919, 0.0488), (-4.113, -0.9844, 0.05339), (-4.123, -0.9759, 0.05879), (-4.13, -0.9815, -0.2744), (-4.126, -0.9671, 0.06423), (-4.126, -0.9683, -0.2765), (-4.119, -0.951, 0.07353), (-4.099, -0.9432, -0.2806), (-4.091, -0.9252, 0.0883), (-4.082, 0.9891, 0.04953), (-4.05, 0.9961, 0.04517), (-4.054, 1.008, -0.258), (-4.087, 1.0, -0.2592), (-4.093, 0.981, 0.05465), (-4.099, 0.9863, -0.2615), (-4.089, 0.9574, 0.06863), (-4.095, 0.9738, -0.2635), (-4.062, 0.9329, 0.08265), (-4.07, 0.95, -0.2673), (-3.561, -0.6119, 0.2678), (-3.883, -1.004, -0.2707), (-3.887, -0.9918, 0.04863), (-3.559, 0.6356, 0.253), (-3.865, 1.008, -0.258), (-3.868, 0.9961, 0.04501), (-3.067, -0.7373, -0.314), (-3.758, -0.7373, -0.314), (-3.746, 0.7546, -0.299), (-3.091, 0.7546, -0.299), (-2.947, 0.7304, 0.2257), (-3.36, 0.6462, 0.2549), (-3.351, -0.623, 0.2698), (-2.916, -0.7117, 0.2391), (0.0001144, 0.2422, -0.009657), (0.0008121, 0.1911, -0.06146), (0.0008121, -0.1774, -0.06146), (0.0001144, -0.2285, -0.009657), (-0.0008171, 0.1885, 0.05953), (-0.0001056, 0.242, 0.006705), (-0.0001056, -0.2283, 0.006705), (-0.0008171, -0.1748, 0.05953), (-1.8, 0.1452, 0.1153), (-1.8, -0.1315, 0.1153), (-0.008943, -0.1119, 0.1462), (-0.008943, 0.1256, 0.1462), (-2.053, -0.1692, -0.176), (-2.053, 0.1829, -0.176), (0.01592, 0.1829, -0.1481), (0.01592, -0.1692, -0.1481), (-1.694, 0.1265, 0.09774), (-1.694, -0.1128, 0.09774), (-0.1455, 0.1095, 0.1244), (-0.1455, -0.09581, 0.1244), (-1.913, 0.1591, -0.1542), (-1.913, -0.1454, -0.1542), (-0.124, -0.1454, -0.1301), (-0.124, 0.1591, -0.1301), (-2.133, -0.3695, -0.004802), (-2.132, -0.3701, -0.05148), (0.0912, -0.3701, -0.02154), (0.09057, -0.3695, 0.02513), (-2.132, 0.3838, -0.05148), (-2.133, 0.3832, -0.004802), (0.09057, 0.3832, 0.02513), (0.0912, 0.3838, -0.02154), (-2.074, -0.3495, -0.008372), (-2.073, -0.3501, -0.05257), (0.03171, -0.3495, 0.01998), (0.03231, -0.3501, -0.02422), (-2.073, 0.3638, -0.05257), (-2.074, 0.3632, -0.008372), (0.03231, 0.3638, -0.02422), (0.03171, 0.3632, 0.01998), (-2.104, 0.353, -0.0989), (0.06401, 0.353, -0.06972), (0.06463, 0.3073, -0.116), (-2.103, 0.3073, -0.1452), (0.06401, -0.3393, -0.06972), (-2.104, -0.3393, -0.0989), (-2.103, -0.2936, -0.1452), (0.06463, -0.2936, -0.116), (-1.879, 0.2762, 0.08947), (0.04502, 0.255, 0.1226), (0.05723, 0.3462, 0.06562), (-2.005, 0.3461, 0.03762), (-2.005, -0.3324, 0.03762), (0.05723, -0.3325, 0.06562), (0.04502, -0.2413, 0.1226), (-1.879, -0.2625, 0.08947), (-2.104, 0.353, -0.0796), (0.06401, 0.353, -0.05684), (-2.103, 0.3073, -0.1157), (0.06463, 0.3073, -0.09295), (0.06401, -0.3393, -0.05684), (-2.104, -0.3393, -0.0796), (0.06463, -0.2936, -0.09295), (-2.103, -0.2936, -0.1157), (-1.879, 0.2762, 0.06725), (0.04502, 0.255, 0.09304), (-2.005, 0.3461, 0.02683), (0.05723, 0.3462, 0.04865), (-2.005, -0.3324, 0.02683), (0.05723, -0.3325, 0.04865), (-1.879, -0.2625, 0.06725), (0.04502, -0.2413, 0.09304), (-3.089, -0.4125, -1.063), (-3.425, -0.07659, -1.063), (-3.19, -0.3904, -1.063), (-3.279, -0.3388, -1.063), (-3.352, -0.2661, -1.063), (-3.403, -0.1771, -1.063), (-3.425, 0.09028, -1.063), (-3.089, 0.4262, -1.063), (-3.403, 0.1907, -1.063), (-3.352, 0.2798, -1.063), (-3.279, 0.3525, -1.063), (-3.19, 0.4041, -1.063), (-2.587, -0.07659, -1.063), (-2.923, -0.4125, -1.063), (-2.609, -0.1771, -1.063), (-2.66, -0.2661, -1.063), (-2.733, -0.3388, -1.063), (-2.822, -0.3904, -1.063), (-2.923, 0.4262, -1.063), (-2.587, 0.09028, -1.063), (-2.822, 0.4041, -1.063), (-2.733, 0.3525, -1.063), (-2.66, 0.2798, -1.063), (-2.609, 0.1907, -1.063), (-2.429, 0.4551, -0.3733), (-2.763, 0.5859, -0.5024), (-2.462, 0.5968, -0.4637), (-2.45, 0.4942, -0.4119), (-2.501, 0.5289, -0.4461), (-2.574, 0.5572, -0.474), (-2.663, 0.5773, -0.4938), (-2.763, -0.5722, -0.5024), (-2.429, -0.4414, -0.3733), (-2.663, -0.5636, -0.4938), (-2.574, -0.5435, -0.474), (-2.501, -0.5152, -0.4461), (-2.45, -0.4805, -0.4119), (-3.583, -0.4414, -0.3733), (-3.249, -0.5722, -0.5024), (-3.562, -0.4805, -0.4119), (-3.511, -0.5152, -0.4461), (-3.438, -0.5435, -0.474), (-3.35, -0.5636, -0.4938), (-3.249, 0.5859, -0.5024), (-3.583, 0.4551, -0.3733), (-3.603, 0.5968, -0.4637), (-3.35, 0.5773, -0.4938), (-3.438, 0.5572, -0.474), (-3.511, 0.5289, -0.4461), (-3.562, 0.4942, -0.4119), (-2.619, 0.03387, -0.9477), (-2.514, 0.2767, -0.4886), (-2.514, -0.263, -0.4886), (-2.619, -0.02017, -0.9477), (-3.393, -0.02017, -0.9477), (-3.498, -0.263, -0.4886), (-3.498, 0.2767, -0.4886), (-3.393, 0.03387, -0.9477), (-2.958, -0.4039, -1.011), (-2.828, -0.5338, -0.5547), (-3.184, -0.5338, -0.5547), (-3.055, -0.4039, -1.011), (-3.055, 0.4176, -1.011), (-3.184, 0.5475, -0.5547), (-2.828, 0.5475, -0.5547), (-2.958, 0.4176, -1.011), (-2.85, -0.4658, -0.5834), (-2.964, -0.3523, -0.9821), (-3.048, -0.3523, -0.9821), (-3.162, -0.4658, -0.5834), (-3.162, 0.4795, -0.5834), (-3.048, 0.366, -0.9821), (-2.964, 0.366, -0.9821), (-2.85, 0.4795, -0.5834), (-2.58, 0.2406, -0.5193), (-2.671, 0.03025, -0.917), (-2.671, -0.01656, -0.917), (-2.58, -0.2269, -0.5193), (-3.432, -0.2269, -0.5193), (-3.341, -0.01656, -0.917), (-3.341, 0.03025, -0.917), (-3.432, 0.2406, -0.5193)], [], [(237, 43, 44, 45, 46, 129, 101, 245), (191, 184, 234, 237), (246, 95, 39, 40, 41, 42, 38, 234), (234, 38, 43, 237), (413, 414, 421, 422), (108, 115, 144, 145), (67, 68, 262, 264), (9, 8, 13, 15, 76, 387, 379, 71), (82, 153, 275, 276), (310, 307, 315, 317), (75, 77, 164, 165), (361, 363, 364, 365, 366, 362, 373, 375, 376, 377, 378, 374, 367, 369, 370, 371, 372, 368, 355, 357, 358, 359, 360, 356), (197, 178, 202, 205), (190, 197, 205, 204), (39, 124, 125, 126, 127, 123, 128, 130, 131, 132, 133, 129), (134, 5, 7, 9, 71, 151, 154), (224, 223, 239, 238), (235, 236, 212, 211), (110, 109, 166, 167), (60, 61, 263, 259), (294, 291, 299, 301), (21, 22, 286, 289), (293, 294, 301, 302), (419, 420, 427, 428), (379, 381, 72, 73, 74, 243, 151, 71), (146, 58, 260, 274), (15, 14, 10, 137, 157, 152, 76), (135, 5, 134), (7, 8, 9), (10, 136, 137), (13, 14, 15), (331, 332, 348, 347), (326, 323, 339, 341), (327, 328, 344, 343), (323, 324, 340, 339), (309, 310, 317, 318), (19, 18, 25, 24), (23, 22, 27, 26), (17, 16, 29, 28), (21, 20, 31, 30), (16, 19, 24, 29), (20, 17, 28, 31), (18, 23, 26, 25), (22, 21, 30, 27), (242, 91, 237, 232, 233), (234, 83, 241, 220, 221), (185, 190, 204, 203), (37, 34, 206, 209), (196, 191, 237, 91, 90), (184, 179, 84, 83, 234), (179, 196, 90, 399, 392, 84), (39, 129, 46, 40), (40, 46, 45, 41), (41, 45, 44, 42), (42, 44, 43, 38), (211, 212, 213, 210), (210, 213, 215, 214), (214, 215, 217, 216), (216, 217, 219, 218), (218, 219, 221, 220), (223, 224, 225, 222), (222, 225, 227, 226), (226, 227, 229, 228), (228, 229, 231, 230), (230, 231, 233, 232), (170, 128, 123, 173), (400, 381, 380, 398), (392, 85, 86, 87, 88, 241, 83, 84), (242, 92, 93, 94, 400, 399, 90, 91), (240, 241, 88, 78), (78, 88, 87, 79), (79, 87, 86, 80), (80, 86, 85, 81), (240, 78, 79, 80, 81, 387, 76, 152), (242, 243, 74, 92), (92, 74, 73, 93), (93, 73, 72, 94), (94, 72, 381, 400), (81, 85, 393, 386), (408, 405, 430, 431), (245, 111, 112, 113, 114, 171, 134, 154, 244), (172, 119, 120, 121, 122, 246, 247, 157, 137), (170, 171, 114, 106), (106, 114, 113, 105), (105, 113, 112, 104), (104, 112, 111, 103), (103, 111, 245, 101), (95, 246, 122, 97), (97, 122, 121, 98), (98, 121, 120, 99), (99, 120, 119, 100), (100, 119, 172, 173), (173, 123, 127, 100), (100, 127, 126, 99), (99, 126, 125, 98), (98, 125, 124, 97), (97, 124, 39, 95), (101, 129, 133, 103), (103, 133, 132, 104), (104, 132, 131, 105), (105, 131, 130, 106), (106, 130, 128, 170), (102, 96, 177, 174), (6, 4, 135, 134), (11, 12, 137, 136), (4, 11, 136, 135), (108, 6, 134, 171), (12, 115, 172, 137), (115, 108, 171, 172), (6, 108, 145, 139), (143, 142, 140, 139, 145, 144), (12, 11, 142, 143), (115, 12, 143, 144), (11, 4, 140, 142), (4, 6, 139, 140), (0, 1, 238, 239), (3, 2, 236, 235), (69, 70, 151, 243), (77, 75, 240, 152), (1, 69, 243, 238), (75, 3, 235, 240), (109, 110, 244, 154), (117, 118, 157, 247), (110, 0, 239, 244), (70, 109, 154, 151), (2, 117, 247, 236), (118, 77, 152, 157), (167, 166, 163, 162, 159, 158), (165, 164, 169, 168, 160, 161), (117, 2, 160, 168), (1, 0, 158, 159), (118, 117, 168, 169), (69, 1, 159, 162), (77, 118, 169, 164), (2, 3, 161, 160), (0, 110, 167, 158), (3, 75, 165, 161), (70, 69, 162, 163), (109, 70, 163, 166), (102, 138, 171, 170), (141, 96, 173, 172), (138, 141, 172, 171), (96, 102, 170, 173), (175, 174, 177, 176), (96, 141, 176, 177), (141, 138, 175, 176), (138, 102, 174, 175), (179, 184, 186, 183), (183, 186, 187, 182), (182, 187, 188, 181), (181, 188, 189, 180), (180, 189, 185, 178), (191, 196, 198, 195), (195, 198, 199, 194), (194, 199, 200, 193), (193, 200, 201, 192), (192, 201, 197, 190), (178, 197, 201, 180), (180, 201, 200, 181), (181, 200, 199, 182), (182, 199, 198, 183), (183, 198, 196, 179), (184, 191, 195, 186), (186, 195, 194, 187), (187, 194, 193, 188), (188, 193, 192, 189), (189, 192, 190, 185), (178, 185, 203, 202), (35, 34, 202, 203), (37, 36, 204, 205), (34, 37, 205, 202), (36, 35, 203, 204), (206, 207, 208, 209), (34, 35, 207, 206), (35, 36, 208, 207), (36, 37, 209, 208), (49, 47, 211, 210), (53, 57, 213, 212), (50, 49, 210, 214), (57, 56, 215, 213), (50, 214, 216), (56, 55, 217, 215), (51, 50, 216, 218), (55, 54, 219, 217), (48, 51, 218, 220), (54, 52, 221, 219), (60, 58, 223, 222), (65, 68, 225, 224), (61, 60, 222, 226), (68, 67, 227, 225), (62, 61, 226, 228), (67, 229, 227), (63, 62, 228, 230), (67, 66, 231, 229), (59, 63, 230, 232), (66, 64, 233, 231), (52, 32, 234, 221), (47, 149, 235, 211), (148, 53, 212, 236), (33, 59, 232, 237), (147, 65, 224, 238), (58, 146, 239, 223), (153, 82, 241, 240), (89, 150, 243, 242), (150, 147, 238, 243), (64, 89, 242, 233), (82, 48, 220, 241), (149, 153, 240, 235), (155, 107, 245, 244), (116, 156, 247, 246), (32, 116, 246, 234), (107, 33, 237, 245), (146, 155, 244, 239), (156, 148, 236, 247), (276, 275, 270, 249, 248, 253, 255, 257), (278, 277, 268, 266, 264, 262, 261, 273), (282, 281, 269, 258, 256, 254, 252, 251, 250, 271), (272, 280, 279, 274, 260, 259, 263, 265, 267), (47, 49, 248, 249), (150, 89, 277, 278), (61, 62, 263), (57, 53, 250, 251), (147, 150, 278, 273), (49, 50, 253, 248), (89, 64, 268, 277), (62, 63, 265, 263), (56, 57, 251, 252), (48, 82, 276, 257), (66, 67, 264, 266), (153, 149, 270, 275), (63, 59, 267, 265), (55, 56, 252, 254), (107, 155, 279, 280), (64, 66, 266, 268), (50, 51, 255, 253), (156, 116, 281, 282), (32, 52, 258, 269), (54, 55, 254, 256), (116, 32, 269, 281), (149, 47, 249, 270), (51, 48, 257, 255), (33, 107, 280, 272), (53, 148, 271, 250), (52, 54, 256, 258), (155, 146, 274, 279), (59, 33, 272, 267), (58, 60, 259, 260), (148, 156, 282, 271), (65, 147, 273, 261), (68, 65, 261, 262), (284, 283, 288, 287, 290, 289, 286, 285), (17, 20, 290, 287), (20, 21, 289, 290), (22, 23, 285, 286), (23, 18, 284, 285), (19, 16, 288, 283), (16, 17, 287, 288), (18, 19, 283, 284), (135, 136, 292, 291), (136, 31, 293, 292), (31, 28, 294, 293), (28, 135, 291, 294), (13, 8, 296, 295), (8, 25, 297, 296), (25, 26, 298, 297), (26, 13, 295, 298), (299, 300, 302, 301), (304, 303, 306, 305), (296, 297, 306, 303), (295, 296, 303, 304), (292, 293, 302, 300), (297, 298, 305, 306), (291, 292, 300, 299), (298, 295, 304, 305), (10, 14, 308, 307), (14, 27, 309, 308), (27, 30, 310, 309), (30, 10, 307, 310), (7, 5, 312, 311), (5, 29, 313, 312), (29, 24, 314, 313), (24, 7, 311, 314), (315, 316, 318, 317), (319, 320, 322, 321), (312, 313, 322, 320), (311, 312, 320, 319), (308, 309, 318, 316), (313, 314, 321, 322), (307, 308, 316, 315), (314, 311, 319, 321), (7, 24, 324, 323), (24, 25, 325, 324), (25, 8, 326, 325), (8, 7, 323, 326), (27, 14, 328, 327), (14, 13, 329, 328), (13, 26, 330, 329), (26, 27, 327, 330), (135, 28, 332, 331), (28, 29, 333, 332), (29, 5, 334, 333), (5, 135, 331, 334), (10, 30, 336, 335), (30, 31, 337, 336), (31, 136, 338, 337), (136, 10, 335, 338), (339, 340, 342, 341), (343, 344, 346, 345), (347, 348, 350, 349), (351, 352, 354, 353), (330, 327, 343, 345), (335, 336, 352, 351), (324, 325, 342, 340), (334, 331, 347, 349), (328, 329, 346, 344), (338, 335, 351, 353), (325, 326, 341, 342), (332, 333, 350, 348), (329, 330, 345, 346), (336, 337, 354, 352), (333, 334, 349, 350), (337, 338, 353, 354), (379, 382, 381), (382, 383, 381), (383, 384, 381), (384, 385, 381), (385, 380, 381), (386, 388, 81), (388, 389, 81), (389, 390, 81), (390, 391, 81), (391, 387, 81), (392, 394, 85), (394, 395, 85), (395, 396, 85), (396, 397, 85), (397, 393, 85), (398, 401, 400), (401, 402, 400), (402, 403, 400), (403, 404, 400), (404, 399, 400), (361, 399, 404, 363), (363, 404, 403, 364), (364, 403, 402, 365), (365, 402, 401, 366), (366, 401, 398, 362), (379, 374, 378, 382), (382, 378, 377, 383), (383, 377, 376, 384), (384, 376, 375, 385), (385, 375, 373, 380), (386, 368, 372, 388), (388, 372, 371, 389), (389, 371, 370, 390), (390, 370, 369, 391), (391, 369, 367, 387), (392, 356, 360, 394), (394, 360, 359, 395), (395, 359, 358, 396), (396, 358, 357, 397), (397, 357, 355, 393), (407, 408, 431, 432), (374, 379, 406, 405), (379, 387, 407, 406), (387, 367, 408, 407), (367, 374, 405, 408), (356, 392, 410, 409), (392, 399, 411, 410), (399, 361, 412, 411), (361, 356, 409, 412), (368, 386, 414, 413), (386, 393, 415, 414), (393, 355, 416, 415), (355, 368, 413, 416), (362, 398, 418, 417), (398, 380, 419, 418), (380, 373, 420, 419), (373, 362, 417, 420), (422, 421, 424, 423), (426, 425, 428, 427), (420, 417, 426, 427), (415, 416, 423, 424), (416, 413, 422, 423), (418, 419, 428, 425), (417, 418, 425, 426), (414, 415, 424, 421), (430, 429, 432, 431), (434, 433, 436, 435), (410, 411, 436, 433), (409, 410, 433, 434), (406, 407, 432, 429), (411, 412, 435, 436), (405, 406, 429, 430), (412, 409, 434, 435)])
_uv = me_cube.uv_layers.new(name='UVMap')
_uv.uv.foreach_set('vector', [0.5417, 0.25, 0.6081, 0.25, 0.6129, 0.2548, 0.6171, 0.2637, 0.6207, 0.275, 0.6235, 0.2884, 0.566, 0.3089, 0.5417, 0.3057, 0.534, 0.2361, 0.534, 0.01394, 0.5417, 0.0, 0.5417, 0.25, 0.5417, 0.9443, 0.566, 0.9411, 0.6235, 0.9616, 0.6207, 0.975, 0.6171, 0.9863, 0.6129, 0.9952, 0.6081, 1.0, 0.5417, 1.0, 0.5417, 0.0, 0.6081, 0.0, 0.6081, 0.25, 0.5417, 0.25, 0.38, 0.8603, 0.4378, 0.8343, 0.4378, 0.8343, 0.38, 0.8603, 0.5353, 0.5696, 0.5353, 0.6804, 0.5353, 0.6804, 0.5353, 0.5696, 0.4583, 0.3076, 0.4582, 0.3246, 0.4582, 0.3246, 0.4583, 0.3076, 0.4755, 0.5309, 0.482, 0.5664, 0.482, 0.6836, 0.4755, 0.7191, 0.466, 0.7361, 0.4583, 0.722, 0.4583, 0.528, 0.466, 0.5139, 0.4583, 0.9766, 0.4583, 0.776, 0.4583, 0.776, 0.4583, 0.9766, 0.5028, 0.7072, 0.5028, 0.7072, 0.5028, 0.7072, 0.5028, 0.7072, 0.4733, 0.75, 0.4838, 0.75, 0.4838, 0.75, 0.4733, 0.75, 0.125, 0.6001, 0.1316, 0.5702, 0.147, 0.5437, 0.1687, 0.522, 0.1952, 0.5066, 0.2251, 0.5, 0.2749, 0.5, 0.3048, 0.5066, 0.3313, 0.522, 0.353, 0.5437, 0.3684, 0.5702, 0.375, 0.6001, 0.375, 0.6499, 0.3684, 0.6798, 0.353, 0.7063, 0.3313, 0.728, 0.3048, 0.7434, 0.2749, 0.75, 0.2251, 0.75, 0.1952, 0.7434, 0.1687, 0.728, 0.147, 0.7063, 0.1316, 0.6798, 0.125, 0.6499, 0.4756, 0.2189, 0.4756, 0.03113, 0.4756, 0.03113, 0.4756, 0.2189, 0.5244, 0.2187, 0.4756, 0.2189, 0.4756, 0.2189, 0.5244, 0.2187, 0.832, 0.7512, 0.8289, 0.7424, 0.8262, 0.7264, 0.824, 0.7061, 0.8222, 0.6823, 0.8212, 0.6551, 0.8212, 0.5949, 0.8222, 0.5677, 0.824, 0.5439, 0.8262, 0.5236, 0.8289, 0.5076, 0.832, 0.4988, 0.5245, 0.5311, 0.5048, 0.5428, 0.4952, 0.5428, 0.4755, 0.5309, 0.466, 0.5139, 0.4739, 0.5, 0.5088, 0.5, 0.4583, 0.3776, 0.5417, 0.3796, 0.5417, 0.5, 0.4583, 0.5, 0.4583, 0.75, 0.5417, 0.75, 0.5417, 0.8704, 0.4583, 0.8724, 0.5274, 0.5, 0.5032, 0.5, 0.5032, 0.5, 0.5274, 0.5, 0.5424, 0.3303, 0.5423, 0.3129, 0.5423, 0.3129, 0.5424, 0.3303, 0.518, 0.5924, 0.518, 0.5903, 0.518, 0.5903, 0.518, 0.5924, 0.5012, 0.6919, 0.4986, 0.6919, 0.4986, 0.6919, 0.5012, 0.6919, 0.518, 0.6576, 0.518, 0.5924, 0.518, 0.5924, 0.518, 0.6576, 0.4378, 0.4157, 0.38, 0.3897, 0.38, 0.3897, 0.4378, 0.4157, 0.4583, 0.528, 0.4474, 0.4925, 0.4517, 0.4786, 0.4554, 0.4608, 0.4586, 0.4397, 0.4606, 0.4156, 0.4739, 0.5, 0.466, 0.5139, 0.5417, 0.4673, 0.5419, 0.3562, 0.5419, 0.3562, 0.5417, 0.4673, 0.4755, 0.7191, 0.4952, 0.7072, 0.5048, 0.7072, 0.5266, 0.7228, 0.5088, 0.75, 0.4739, 0.75, 0.466, 0.7361, 0.518, 0.5668, 0.518, 0.5426, 0.5245, 0.5311, 0.4952, 0.5428, 0.4822, 0.5427, 0.4755, 0.5309, 0.5048, 0.7072, 0.5182, 0.7071, 0.5245, 0.7189, 0.482, 0.6836, 0.482, 0.707, 0.4755, 0.7191, 0.5146, 0.5607, 0.515, 0.5614, 0.515, 0.5614, 0.5146, 0.5607, 0.4858, 0.5596, 0.4914, 0.5496, 0.4914, 0.5496, 0.4858, 0.5596, 0.4914, 0.7004, 0.4914, 0.7004, 0.4914, 0.7004, 0.4914, 0.7004, 0.4914, 0.5496, 0.4914, 0.5496, 0.4914, 0.5496, 0.4914, 0.5496, 0.4972, 0.7072, 0.5028, 0.7072, 0.5028, 0.7072, 0.4972, 0.7072, 0.4986, 0.5581, 0.4905, 0.5727, 0.482, 0.5664, 0.4952, 0.5428, 0.4905, 0.6773, 0.4986, 0.6919, 0.4952, 0.7072, 0.482, 0.6836, 0.5095, 0.5732, 0.5012, 0.5581, 0.5048, 0.5428, 0.518, 0.5668, 0.5012, 0.6919, 0.5095, 0.6768, 0.518, 0.6832, 0.5048, 0.7072, 0.5012, 0.5581, 0.4986, 0.5581, 0.4952, 0.5428, 0.5048, 0.5428, 0.5095, 0.6768, 0.5095, 0.5732, 0.518, 0.5668, 0.518, 0.6832, 0.4905, 0.5727, 0.4905, 0.6773, 0.482, 0.6836, 0.482, 0.5664, 0.4986, 0.6919, 0.5012, 0.6919, 0.5048, 0.7072, 0.4952, 0.7072, 0.4583, 0.25, 0.4739, 0.25, 0.5417, 0.25, 0.5417, 0.25, 0.4583, 0.25, 0.5417, 0.0, 0.4739, 0.0, 0.4583, 0.0, 0.4583, 0.0, 0.5417, 0.0, 0.5244, 0.03134, 0.5244, 0.2187, 0.5244, 0.2187, 0.5244, 0.03134, 0.4881, 0.1963, 0.4881, 0.05369, 0.4881, 0.05369, 0.4881, 0.1963, 0.466, 0.2362, 0.534, 0.2361, 0.5417, 0.25, 0.4739, 0.25, 0.4616, 0.2442, 0.534, 0.01394, 0.466, 0.01385, 0.4616, 0.005814, 0.4739, 0.0, 0.5417, 0.0, 0.466, 0.01385, 0.466, 0.2362, 0.4616, 0.2442, 0.4583, 0.222, 0.4583, 0.02795, 0.4616, 0.005814, 0.832, 0.7512, 0.832, 0.4988, 0.875, 0.5, 0.875, 0.75, 0.625, 0.0, 0.625, 0.25, 0.613, 0.2472, 0.613, 0.002802, 0.613, 0.002802, 0.613, 0.2472, 0.6115, 0.249, 0.6115, 0.0009778, 0.6115, 0.0009778, 0.6115, 0.249, 0.6081, 0.25, 0.6081, 0.0, 0.4583, 0.8724, 0.5417, 0.8704, 0.5434, 0.8972, 0.458, 0.8991, 0.458, 0.8991, 0.5434, 0.8972, 0.5465, 0.9109, 0.4575, 0.9129, 0.4575, 0.9129, 0.5465, 0.9109, 0.5417, 1.0, 0.4583, 1.0, 0.4583, 0.0, 0.5417, 0.0, 0.5406, 0.0, 0.4586, 0.0, 0.4586, 0.0, 0.5406, 0.0, 0.5417, 0.0, 0.4583, 0.0, 0.5417, 0.3796, 0.4583, 0.3776, 0.4581, 0.3476, 0.5428, 0.3493, 0.5428, 0.3493, 0.4581, 0.3476, 0.4578, 0.3276, 0.5449, 0.3292, 0.5449, 0.3292, 0.4578, 0.3276, 0.4588, 0.2605, 0.5397, 0.2607, 0.5397, 0.2607, 0.4588, 0.2605, 0.4585, 0.2537, 0.541, 0.2537, 0.541, 0.2537, 0.4585, 0.2537, 0.4583, 0.25, 0.5417, 0.25, 0.625, 0.5949, 0.8212, 0.5949, 0.8212, 0.6551, 0.625, 0.6551, 0.4474, 0.2459, 0.4474, 0.4925, 0.4427, 0.4275, 0.4427, 0.3225, 0.4583, 0.02795, 0.4474, -0.002453, 0.4516, 0.0, 0.4553, 0.0, 0.4583, 0.0, 0.4583, 0.0, 0.4583, 0.0003763, 0.4583, 0.01469, 0.4583, 0.25, 0.4583, 0.2489, 0.4583, 0.2469, 0.4583, 0.2444, 0.4583, 0.2414, 0.4583, 0.222, 0.4616, 0.2442, 0.4739, 0.25, 0.4583, 0.75, 0.4583, 1.0, 0.4583, 1.001, 0.4583, 0.7511, 0.4583, 0.7511, 0.4583, 1.001, 0.4583, 1.003, 0.4583, 0.7531, 0.4583, 0.7531, 0.4583, 1.003, 0.4517, 1.012, 0.4517, 0.7714, 0.4517, 0.7714, 0.4517, 1.012, 0.4474, 1.004, 0.4474, 0.7575, 0.4583, 0.75, 0.4583, 0.7511, 0.4583, 0.7531, 0.4583, 0.7556, 0.4583, 0.7586, 0.4583, 0.722, 0.466, 0.7361, 0.4739, 0.75, 0.4583, 0.25, 0.4583, 0.5, 0.4583, 0.4989, 0.4583, 0.2489, 0.4583, 0.2489, 0.4583, 0.4989, 0.4583, 0.4969, 0.4583, 0.2469, 0.4583, 0.2469, 0.4583, 0.4969, 0.4517, 0.4786, 0.4517, 0.2385, 0.4517, 0.2385, 0.4517, 0.4786, 0.4474, 0.4925, 0.4474, 0.2459, 0.4474, 0.7575, 0.4474, 1.004, 0.4427, 0.9275, 0.4427, 0.8225, 0.3852, 0.6334, 0.3852, 0.6166, 0.3852, 0.6166, 0.3852, 0.6334, 0.5417, 0.3057, 0.5444, 0.3693, 0.5494, 0.4329, 0.5559, 0.4934, 0.5634, 0.5482, 0.572, 0.5914, 0.5266, 0.5272, 0.5088, 0.5, 0.5417, 0.5, 0.5417, 0.6937, 0.5469, 0.7104, 0.5565, 0.7282, 0.5689, 0.7478, 0.5835, 0.7674, 0.6002, 0.7842, 0.5417, 0.75, 0.5088, 0.75, 0.5266, 0.7228, 0.625, 0.5949, 0.5417, 0.5563, 0.5469, 0.5396, 0.6249, 0.5627, 0.6249, 0.5627, 0.5469, 0.5396, 0.5565, 0.5218, 0.6248, 0.5295, 0.6248, 0.5295, 0.5565, 0.5218, 0.5494, 0.4329, 0.6054, 0.4347, 0.6054, 0.4347, 0.5494, 0.4329, 0.5444, 0.3693, 0.5857, 0.372, 0.5857, 0.372, 0.5444, 0.3693, 0.5417, 0.3057, 0.566, 0.3089, 0.566, 0.9411, 0.5417, 0.9443, 0.5444, 0.8807, 0.5857, 0.878, 0.5857, 0.878, 0.5444, 0.8807, 0.5494, 0.8171, 0.6054, 0.8153, 0.6054, 0.8153, 0.5494, 0.8171, 0.5565, 0.7282, 0.6248, 0.7205, 0.6248, 0.7205, 0.5565, 0.7282, 0.5469, 0.7104, 0.6249, 0.6873, 0.6249, 0.6873, 0.5469, 0.7104, 0.5417, 0.6937, 0.625, 0.6551, 0.625, 0.6551, 0.8212, 0.6551, 0.8222, 0.6823, 0.626, 0.6873, 0.626, 0.6873, 0.8222, 0.6823, 0.8212, 0.75, 0.6278, 0.75, 0.625, 0.7528, 0.625, 0.9462, 0.632, 0.9301, 0.6054, 0.8153, 0.6054, 0.8153, 0.632, 0.9301, 0.6266, 0.949, 0.5857, 0.878, 0.5857, 0.878, 0.6266, 0.949, 0.6235, 0.9616, 0.566, 0.9411, 0.566, 0.3089, 0.6235, 0.2884, 0.6266, 0.301, 0.5857, 0.372, 0.5857, 0.372, 0.6266, 0.301, 0.632, 0.3199, 0.6054, 0.4347, 0.6054, 0.4347, 0.632, 0.3199, 0.625, 0.3038, 0.625, 0.4972, 0.6278, 0.5, 0.8212, 0.5, 0.8222, 0.5677, 0.626, 0.5627, 0.626, 0.5627, 0.8222, 0.5677, 0.8212, 0.5949, 0.625, 0.5949, 0.6204, 0.6133, 0.6204, 0.6367, 0.6204, 0.6367, 0.6204, 0.6133, 0.5301, 0.5511, 0.5217, 0.5857, 0.518, 0.5668, 0.5245, 0.5311, 0.5217, 0.6643, 0.5301, 0.6989, 0.5245, 0.7189, 0.518, 0.6832, 0.5217, 0.5857, 0.5217, 0.6643, 0.518, 0.6832, 0.518, 0.5668, 0.5353, 0.5696, 0.5287, 0.5545, 0.5266, 0.5272, 0.5417, 0.5563, 0.5287, 0.6955, 0.5353, 0.6804, 0.5417, 0.6937, 0.5266, 0.7228, 0.5353, 0.6804, 0.5353, 0.5696, 0.5417, 0.5563, 0.5417, 0.6937, 0.5287, 0.5545, 0.5353, 0.5696, 0.5353, 0.5696, 0.5287, 0.5545, 0.5301, 0.6989, 0.5217, 0.6643, 0.5217, 0.5857, 0.5287, 0.5545, 0.5353, 0.5696, 0.5353, 0.6804, 0.5301, 0.6989, 0.5217, 0.6643, 0.5217, 0.6643, 0.5301, 0.6989, 0.5353, 0.6804, 0.5287, 0.6955, 0.5287, 0.6955, 0.5353, 0.6804, 0.5217, 0.6643, 0.5217, 0.5857, 0.5217, 0.5857, 0.5217, 0.6643, 0.5217, 0.5857, 0.5301, 0.5511, 0.5301, 0.5511, 0.5217, 0.5857, 0.5173, 0.5, 0.4827, 0.5, 0.4583, 0.5, 0.5417, 0.5, 0.4827, 0.75, 0.5173, 0.75, 0.5417, 0.75, 0.4583, 0.75, 0.4733, 0.5, 0.4838, 0.5, 0.4739, 0.5, 0.4583, 0.5, 0.4838, 0.75, 0.4733, 0.75, 0.4583, 0.75, 0.4739, 0.75, 0.4827, 0.5, 0.4733, 0.5, 0.4583, 0.5, 0.4583, 0.5, 0.4733, 0.75, 0.4827, 0.75, 0.4583, 0.75, 0.4583, 0.75, 0.5032, 0.5, 0.5274, 0.5, 0.5417, 0.5, 0.5088, 0.5, 0.5274, 0.75, 0.5032, 0.75, 0.5088, 0.75, 0.5417, 0.75, 0.5274, 0.5, 0.5173, 0.5, 0.5417, 0.5, 0.5417, 0.5, 0.4838, 0.5, 0.5032, 0.5, 0.5088, 0.5, 0.4739, 0.5, 0.5173, 0.75, 0.5274, 0.75, 0.5417, 0.75, 0.5417, 0.75, 0.5032, 0.75, 0.4838, 0.75, 0.4739, 0.75, 0.5088, 0.75, 0.5274, 0.5, 0.5032, 0.5, 0.4838, 0.5, 0.4733, 0.5, 0.4827, 0.5, 0.5173, 0.5, 0.4733, 0.75, 0.4838, 0.75, 0.5032, 0.75, 0.5274, 0.75, 0.5173, 0.75, 0.4827, 0.75, 0.5274, 0.75, 0.5173, 0.75, 0.5173, 0.75, 0.5274, 0.75, 0.4827, 0.5, 0.5173, 0.5, 0.5173, 0.5, 0.4827, 0.5, 0.5032, 0.75, 0.5274, 0.75, 0.5274, 0.75, 0.5032, 0.75, 0.4733, 0.5, 0.4827, 0.5, 0.4827, 0.5, 0.4733, 0.5, 0.4838, 0.75, 0.5032, 0.75, 0.5032, 0.75, 0.4838, 0.75, 0.5173, 0.75, 0.4827, 0.75, 0.4827, 0.75, 0.5173, 0.75, 0.5173, 0.5, 0.5274, 0.5, 0.5274, 0.5, 0.5173, 0.5, 0.4827, 0.75, 0.4733, 0.75, 0.4733, 0.75, 0.4827, 0.75, 0.4838, 0.5, 0.4733, 0.5, 0.4733, 0.5, 0.4838, 0.5, 0.5032, 0.5, 0.4838, 0.5, 0.4838, 0.5, 0.5032, 0.5, 0.6204, 0.6133, 0.5463, 0.5721, 0.5417, 0.5563, 0.625, 0.5949, 0.5463, 0.6779, 0.6204, 0.6367, 0.625, 0.6551, 0.5417, 0.6937, 0.5463, 0.5721, 0.5463, 0.6779, 0.5417, 0.6937, 0.5417, 0.5563, 0.6204, 0.6367, 0.6204, 0.6133, 0.625, 0.5949, 0.625, 0.6551, 0.5463, 0.5721, 0.6204, 0.6133, 0.6204, 0.6367, 0.5463, 0.6779, 0.6204, 0.6367, 0.5463, 0.6779, 0.5463, 0.6779, 0.6204, 0.6367, 0.5463, 0.6779, 0.5463, 0.5721, 0.5463, 0.5721, 0.5463, 0.6779, 0.5463, 0.5721, 0.6204, 0.6133, 0.6204, 0.6133, 0.5463, 0.5721, 0.466, 0.01385, 0.534, 0.01394, 0.5312, 0.01807, 0.4688, 0.01791, 0.4688, 0.01791, 0.5312, 0.01807, 0.529, 0.01998, 0.471, 0.01974, 0.471, 0.01974, 0.529, 0.01998, 0.5281, 0.02121, 0.4719, 0.02092, 0.4719, 0.02092, 0.5281, 0.02121, 0.5255, 0.02834, 0.4745, 0.0281, 0.4745, 0.0281, 0.5255, 0.02834, 0.5244, 0.03134, 0.4756, 0.03113, 0.534, 0.2361, 0.466, 0.2362, 0.4688, 0.2321, 0.5312, 0.2319, 0.5312, 0.2319, 0.4688, 0.2321, 0.471, 0.2303, 0.529, 0.23, 0.529, 0.23, 0.471, 0.2303, 0.4719, 0.2291, 0.5281, 0.2288, 0.5281, 0.2288, 0.4719, 0.2291, 0.4745, 0.2219, 0.5255, 0.2217, 0.5255, 0.2217, 0.4745, 0.2219, 0.4756, 0.2189, 0.5244, 0.2187, 0.4756, 0.03113, 0.4756, 0.2189, 0.4745, 0.2219, 0.4745, 0.0281, 0.4745, 0.0281, 0.4745, 0.2219, 0.4719, 0.2291, 0.4719, 0.02092, 0.4719, 0.02092, 0.4719, 0.2291, 0.471, 0.2303, 0.471, 0.01974, 0.471, 0.01974, 0.471, 0.2303, 0.4688, 0.2321, 0.4688, 0.01791, 0.4688, 0.01791, 0.4688, 0.2321, 0.466, 0.2362, 0.466, 0.01385, 0.534, 0.01394, 0.534, 0.2361, 0.5312, 0.2319, 0.5312, 0.01807, 0.5312, 0.01807, 0.5312, 0.2319, 0.529, 0.23, 0.529, 0.01998, 0.529, 0.01998, 0.529, 0.23, 0.5281, 0.2288, 0.5281, 0.02121, 0.5281, 0.02121, 0.5281, 0.2288, 0.5255, 0.2217, 0.5255, 0.02834, 0.5255, 0.02834, 0.5255, 0.2217, 0.5244, 0.2187, 0.5244, 0.03134, 0.4756, 0.03113, 0.5244, 0.03134, 0.5244, 0.03134, 0.4756, 0.03113, 0.5119, 0.05387, 0.4881, 0.05369, 0.4756, 0.03113, 0.5244, 0.03134, 0.4881, 0.1963, 0.5119, 0.1961, 0.5244, 0.2187, 0.4756, 0.2189, 0.4881, 0.05369, 0.4881, 0.1963, 0.4756, 0.2189, 0.4756, 0.03113, 0.5119, 0.1961, 0.5119, 0.05387, 0.5244, 0.03134, 0.5244, 0.2187, 0.4881, 0.05369, 0.5119, 0.05387, 0.5119, 0.1961, 0.4881, 0.1963, 0.4881, 0.05369, 0.5119, 0.05387, 0.5119, 0.05387, 0.4881, 0.05369, 0.5119, 0.05387, 0.5119, 0.1961, 0.5119, 0.1961, 0.5119, 0.05387, 0.5119, 0.1961, 0.4881, 0.1963, 0.4881, 0.1963, 0.5119, 0.1961, 0.4583, 0.928, 0.4583, 0.8992, 0.4583, 0.8724, 0.4583, 0.9092, 0.5417, 0.8946, 0.5417, 0.923, 0.5417, 0.9078, 0.5417, 0.8704, 0.4583, 0.943, 0.4583, 0.928, 0.4583, 0.9092, 0.4583, 0.9414, 0.5417, 0.923, 0.5417, 0.9386, 0.5417, 0.9405, 0.5417, 0.9078, 0.4583, 0.943, 0.4583, 0.9414, 0.4583, 0.9684, 0.5417, 0.9386, 0.5417, 0.9491, 0.5417, 0.968, 0.5417, 0.9405, 0.4583, 0.9599, 0.4583, 0.9499, 0.4583, 0.9684, 0.4583, 0.989, 0.5417, 0.9491, 0.5417, 0.9616, 0.5417, 0.9889, 0.5417, 0.968, 0.4583, 0.969, 0.4583, 0.9599, 0.4583, 0.989, 0.4583, 1.0, 0.5417, 0.9616, 0.5417, 0.9711, 0.5417, 1.0, 0.5417, 0.9889, 0.5424, 0.3303, 0.5419, 0.3562, 0.5417, 0.3796, 0.5428, 0.3493, 0.4583, 0.3515, 0.4582, 0.3246, 0.4581, 0.3476, 0.4583, 0.3776, 0.5423, 0.3129, 0.5424, 0.3303, 0.5428, 0.3493, 0.5449, 0.3292, 0.4582, 0.3246, 0.4583, 0.3076, 0.4578, 0.3276, 0.4581, 0.3476, 0.5418, 0.2983, 0.5423, 0.3129, 0.5449, 0.3292, 0.5397, 0.2607, 0.4583, 0.2983, 0.4588, 0.2605, 0.4578, 0.3276, 0.5414, 0.2841, 0.5418, 0.2983, 0.5397, 0.2607, 0.541, 0.2537, 0.4583, 0.2983, 0.4584, 0.2866, 0.4585, 0.2537, 0.4588, 0.2605, 0.5416, 0.2778, 0.5414, 0.2841, 0.541, 0.2537, 0.5417, 0.25, 0.4584, 0.2866, 0.4584, 0.2801, 0.4583, 0.25, 0.4585, 0.2537, 0.5417, 0.9711, 0.5417, 0.9824, 0.5417, 1.0, 0.5417, 1.0, 0.4583, 0.8992, 0.4583, 0.7848, 0.4583, 0.75, 0.4583, 0.8724, 0.5417, 0.7826, 0.5417, 0.8946, 0.5417, 0.8704, 0.5417, 0.75, 0.5417, 0.2676, 0.5416, 0.2778, 0.5417, 0.25, 0.5417, 0.25, 0.4583, 0.4652, 0.4583, 0.3515, 0.4583, 0.3776, 0.4583, 0.5, 0.5419, 0.3562, 0.5417, 0.4673, 0.5417, 0.5, 0.5417, 0.3796, 0.4583, 0.776, 0.4583, 0.9766, 0.4583, 1.0, 0.4583, 0.75, 0.4583, 0.2734, 0.4583, 0.474, 0.4583, 0.5, 0.4583, 0.25, 0.4583, 0.474, 0.4583, 0.4652, 0.4583, 0.5, 0.4583, 0.5, 0.4584, 0.2801, 0.4583, 0.2734, 0.4583, 0.25, 0.4583, 0.25, 0.4583, 0.9766, 0.4583, 0.969, 0.4583, 1.0, 0.4583, 1.0, 0.4583, 0.7848, 0.4583, 0.776, 0.4583, 0.75, 0.4583, 0.75, 0.5417, 0.4803, 0.5417, 0.3224, 0.5417, 0.3057, 0.5417, 0.5, 0.5417, 0.9276, 0.5417, 0.7697, 0.5417, 0.75, 0.5417, 0.9443, 0.5417, 0.9824, 0.5417, 0.9276, 0.5417, 0.9443, 0.5417, 1.0, 0.5417, 0.3224, 0.5417, 0.2676, 0.5417, 0.25, 0.5417, 0.3057, 0.5417, 0.4673, 0.5417, 0.4803, 0.5417, 0.5, 0.5417, 0.5, 0.5417, 0.7697, 0.5417, 0.7826, 0.5417, 0.75, 0.5417, 0.75, 0.4583, 0.9766, 0.4583, 0.776, 0.4583, 0.7848, 0.4583, 0.8992, 0.4583, 0.928, 0.4583, 0.9499, 0.4583, 0.9599, 0.4583, 0.969, 0.4583, 0.474, 0.4583, 0.2734, 0.4584, 0.2801, 0.4584, 0.2866, 0.4583, 0.3076, 0.4582, 0.3246, 0.4583, 0.3515, 0.4583, 0.4652, 0.5417, 0.7697, 0.5417, 0.9276, 0.5417, 0.9824, 0.5417, 0.9711, 0.5417, 0.9616, 0.5417, 0.9491, 0.5417, 0.9386, 0.5417, 0.923, 0.5417, 0.8946, 0.5417, 0.7826, 0.5417, 0.2676, 0.5417, 0.3224, 0.5417, 0.4803, 0.5417, 0.4673, 0.5419, 0.3562, 0.5424, 0.3303, 0.5418, 0.2983, 0.5414, 0.2841, 0.5416, 0.2778, 0.4583, 0.8992, 0.4583, 0.928, 0.4583, 0.928, 0.4583, 0.8992, 0.4583, 0.474, 0.4583, 0.2734, 0.4583, 0.2734, 0.4583, 0.474, 0.5423, 0.3129, 0.5418, 0.2983, 0.5423, 0.3129, 0.5417, 0.923, 0.5417, 0.8946, 0.5417, 0.8946, 0.5417, 0.923, 0.4583, 0.4652, 0.4583, 0.474, 0.4583, 0.474, 0.4583, 0.4652, 0.4583, 0.928, 0.4583, 0.943, 0.4583, 0.943, 0.4583, 0.928, 0.4583, 0.2734, 0.4584, 0.2801, 0.4584, 0.2801, 0.4583, 0.2734, 0.5418, 0.2983, 0.5414, 0.2841, 0.5414, 0.2841, 0.5418, 0.2983, 0.5417, 0.9386, 0.5417, 0.923, 0.5417, 0.923, 0.5417, 0.9386, 0.4583, 0.969, 0.4583, 0.9766, 0.4583, 0.9766, 0.4583, 0.969, 0.4584, 0.2866, 0.4583, 0.2983, 0.4583, 0.2983, 0.4584, 0.2866, 0.4583, 0.776, 0.4583, 0.7848, 0.4583, 0.7848, 0.4583, 0.776, 0.5414, 0.2841, 0.5416, 0.2778, 0.5416, 0.2778, 0.5414, 0.2841, 0.5417, 0.9491, 0.5417, 0.9386, 0.5417, 0.9386, 0.5417, 0.9491, 0.5417, 0.3224, 0.5417, 0.4803, 0.5417, 0.4803, 0.5417, 0.3224, 0.4584, 0.2801, 0.4584, 0.2866, 0.4584, 0.2866, 0.4584, 0.2801, 0.4583, 0.9499, 0.4583, 0.9599, 0.4583, 0.9599, 0.4583, 0.9499, 0.5417, 0.7697, 0.5417, 0.9276, 0.5417, 0.9276, 0.5417, 0.7697, 0.5417, 0.9824, 0.5417, 0.9711, 0.5417, 0.9711, 0.5417, 0.9824, 0.5417, 0.9616, 0.5417, 0.9491, 0.5417, 0.9491, 0.5417, 0.9616, 0.5417, 0.9276, 0.5417, 0.9824, 0.5417, 0.9824, 0.5417, 0.9276, 0.4583, 0.7848, 0.4583, 0.8992, 0.4583, 0.8992, 0.4583, 0.7848, 0.4583, 0.9599, 0.4583, 0.969, 0.4583, 0.969, 0.4583, 0.9599, 0.5417, 0.2676, 0.5417, 0.3224, 0.5417, 0.3224, 0.5417, 0.2676, 0.5417, 0.8946, 0.5417, 0.7826, 0.5417, 0.7826, 0.5417, 0.8946, 0.5417, 0.9711, 0.5417, 0.9616, 0.5417, 0.9616, 0.5417, 0.9711, 0.5417, 0.4803, 0.5417, 0.4673, 0.5417, 0.4673, 0.5417, 0.4803, 0.5416, 0.2778, 0.5417, 0.2676, 0.5417, 0.2676, 0.5416, 0.2778, 0.5419, 0.3562, 0.5424, 0.3303, 0.5424, 0.3303, 0.5419, 0.3562, 0.5417, 0.7826, 0.5417, 0.7697, 0.5417, 0.7697, 0.5417, 0.7826, 0.4583, 0.3515, 0.4583, 0.4652, 0.4583, 0.4652, 0.4583, 0.3515, 0.4582, 0.3246, 0.4583, 0.3515, 0.4583, 0.3515, 0.4582, 0.3246, 0.4905, 0.5727, 0.4986, 0.5581, 0.5012, 0.5581, 0.5095, 0.5732, 0.5095, 0.6768, 0.5012, 0.6919, 0.4986, 0.6919, 0.4905, 0.6773, 0.5095, 0.5732, 0.5095, 0.6768, 0.5095, 0.6768, 0.5095, 0.5732, 0.5095, 0.6768, 0.5012, 0.6919, 0.5012, 0.6919, 0.5095, 0.6768, 0.4986, 0.6919, 0.4905, 0.6773, 0.4905, 0.6773, 0.4986, 0.6919, 0.4905, 0.6773, 0.4905, 0.5727, 0.4905, 0.5727, 0.4905, 0.6773, 0.4986, 0.5581, 0.5012, 0.5581, 0.5012, 0.5581, 0.4986, 0.5581, 0.5012, 0.5581, 0.5095, 0.5732, 0.5095, 0.5732, 0.5012, 0.5581, 0.4905, 0.5727, 0.4986, 0.5581, 0.4986, 0.5581, 0.4905, 0.5727, 0.518, 0.5668, 0.518, 0.6832, 0.518, 0.6597, 0.518, 0.5903, 0.518, 0.6832, 0.518, 0.6832, 0.518, 0.6576, 0.518, 0.6597, 0.518, 0.6832, 0.518, 0.5668, 0.518, 0.5924, 0.518, 0.6576, 0.518, 0.5668, 0.518, 0.5668, 0.518, 0.5903, 0.518, 0.5924, 0.482, 0.6836, 0.482, 0.5664, 0.482, 0.5867, 0.482, 0.6633, 0.482, 0.5664, 0.482, 0.5664, 0.482, 0.5867, 0.482, 0.5867, 0.482, 0.5664, 0.482, 0.6836, 0.482, 0.6633, 0.482, 0.5867, 0.482, 0.6836, 0.482, 0.6836, 0.482, 0.6633, 0.482, 0.6633, 0.518, 0.5903, 0.518, 0.6597, 0.518, 0.6576, 0.518, 0.5924, 0.482, 0.6633, 0.482, 0.5867, 0.482, 0.5867, 0.482, 0.6633, 0.482, 0.5867, 0.482, 0.5867, 0.482, 0.5867, 0.482, 0.5867, 0.482, 0.6633, 0.482, 0.5867, 0.482, 0.5867, 0.482, 0.6633, 0.518, 0.6597, 0.518, 0.6576, 0.518, 0.6576, 0.518, 0.6597, 0.482, 0.5867, 0.482, 0.6633, 0.482, 0.6633, 0.482, 0.5867, 0.518, 0.5903, 0.518, 0.6597, 0.518, 0.6597, 0.518, 0.5903, 0.482, 0.6633, 0.482, 0.6633, 0.482, 0.6633, 0.482, 0.6633, 0.5048, 0.7072, 0.4952, 0.7072, 0.4972, 0.7072, 0.5028, 0.7072, 0.4952, 0.7072, 0.4952, 0.7072, 0.4972, 0.7072, 0.4972, 0.7072, 0.4952, 0.7072, 0.5048, 0.7072, 0.5028, 0.7072, 0.4972, 0.7072, 0.5048, 0.7072, 0.5048, 0.7072, 0.5028, 0.7072, 0.5028, 0.7072, 0.4952, 0.5428, 0.5048, 0.5428, 0.5028, 0.5428, 0.4972, 0.5428, 0.5048, 0.5428, 0.5048, 0.5428, 0.5028, 0.5428, 0.5028, 0.5428, 0.5048, 0.5428, 0.4952, 0.5428, 0.4972, 0.5428, 0.5028, 0.5428, 0.4952, 0.5428, 0.4952, 0.5428, 0.4972, 0.5428, 0.4972, 0.5428, 0.5028, 0.7072, 0.4972, 0.7072, 0.4972, 0.7072, 0.5028, 0.7072, 0.4972, 0.5428, 0.5028, 0.5428, 0.5028, 0.5428, 0.4972, 0.5428, 0.5028, 0.5428, 0.5028, 0.5428, 0.5028, 0.5428, 0.5028, 0.5428, 0.4972, 0.5428, 0.5028, 0.5428, 0.5028, 0.5428, 0.4972, 0.5428, 0.4972, 0.7072, 0.4972, 0.7072, 0.4972, 0.7072, 0.4972, 0.7072, 0.5028, 0.5428, 0.4972, 0.5428, 0.4972, 0.5428, 0.5028, 0.5428, 0.5028, 0.7072, 0.4972, 0.7072, 0.4972, 0.7072, 0.5028, 0.7072, 0.4972, 0.5428, 0.4972, 0.5428, 0.4972, 0.5428, 0.4972, 0.5428, 0.4952, 0.5428, 0.4952, 0.5428, 0.4914, 0.5496, 0.4914, 0.5496, 0.4952, 0.5428, 0.482, 0.5664, 0.4858, 0.5596, 0.4914, 0.5496, 0.482, 0.5664, 0.482, 0.5664, 0.4858, 0.5596, 0.4858, 0.5596, 0.482, 0.5664, 0.4952, 0.5428, 0.4914, 0.5496, 0.4858, 0.5596, 0.4952, 0.7072, 0.4952, 0.7072, 0.4914, 0.7004, 0.4914, 0.7004, 0.4952, 0.7072, 0.482, 0.6836, 0.4858, 0.6904, 0.4914, 0.7004, 0.482, 0.6836, 0.482, 0.6836, 0.4858, 0.6904, 0.4858, 0.6904, 0.482, 0.6836, 0.4952, 0.7072, 0.4914, 0.7004, 0.4858, 0.6904, 0.518, 0.5668, 0.518, 0.5668, 0.515, 0.5614, 0.5146, 0.5607, 0.518, 0.5668, 0.5048, 0.5428, 0.5078, 0.5482, 0.515, 0.5614, 0.5048, 0.5428, 0.5048, 0.5428, 0.5081, 0.5489, 0.5078, 0.5482, 0.5048, 0.5428, 0.518, 0.5668, 0.5146, 0.5607, 0.5081, 0.5489, 0.5048, 0.7072, 0.5048, 0.7072, 0.5078, 0.7018, 0.5081, 0.7011, 0.5048, 0.7072, 0.518, 0.6832, 0.515, 0.6886, 0.5078, 0.7018, 0.518, 0.6832, 0.518, 0.6832, 0.5146, 0.6893, 0.515, 0.6886, 0.518, 0.6832, 0.5048, 0.7072, 0.5081, 0.7011, 0.5146, 0.6893, 0.4914, 0.5496, 0.4914, 0.5496, 0.4858, 0.5596, 0.4858, 0.5596, 0.4914, 0.7004, 0.4914, 0.7004, 0.4858, 0.6904, 0.4858, 0.6904, 0.5146, 0.5607, 0.515, 0.5614, 0.5078, 0.5482, 0.5081, 0.5489, 0.5081, 0.7011, 0.5078, 0.7018, 0.515, 0.6886, 0.5146, 0.6893, 0.4858, 0.6904, 0.4914, 0.7004, 0.4914, 0.7004, 0.4858, 0.6904, 0.5081, 0.7011, 0.5078, 0.7018, 0.5078, 0.7018, 0.5081, 0.7011, 0.4914, 0.5496, 0.4858, 0.5596, 0.4858, 0.5596, 0.4914, 0.5496, 0.5081, 0.5489, 0.5146, 0.5607, 0.5146, 0.5607, 0.5081, 0.5489, 0.4914, 0.7004, 0.4858, 0.6904, 0.4858, 0.6904, 0.4914, 0.7004, 0.5146, 0.6893, 0.5081, 0.7011, 0.5081, 0.7011, 0.5146, 0.6893, 0.4858, 0.5596, 0.4858, 0.5596, 0.4858, 0.5596, 0.4858, 0.5596, 0.515, 0.5614, 0.5078, 0.5482, 0.5078, 0.5482, 0.515, 0.5614, 0.4858, 0.6904, 0.4858, 0.6904, 0.4858, 0.6904, 0.4858, 0.6904, 0.5078, 0.7018, 0.515, 0.6886, 0.515, 0.6886, 0.5078, 0.7018, 0.5078, 0.5482, 0.5081, 0.5489, 0.5081, 0.5489, 0.5078, 0.5482, 0.515, 0.6886, 0.5146, 0.6893, 0.5146, 0.6893, 0.515, 0.6886, 0.4583, 0.528, 0.4531, 0.5196, 0.4474, 0.4925, 0.4531, 0.5196, 0.4476, 0.512, 0.4474, 0.4925, 0.4476, 0.512, 0.4423, 0.5054, 0.4474, 0.4925, 0.4423, 0.5054, 0.4376, 0.4992, 0.4474, 0.4925, 0.4376, 0.4992, 0.434, 0.4954, 0.4474, 0.4925, 0.4328, 0.75, 0.4376, 0.7508, 0.4444, 0.747, 0.4376, 0.7508, 0.4463, 0.7437, 0.4444, 0.747, 0.4463, 0.7437, 0.4496, 0.7377, 0.4444, 0.747, 0.4496, 0.7377, 0.4537, 0.7304, 0.4444, 0.747, 0.4537, 0.7304, 0.4583, 0.722, 0.4444, 0.747, 0.4583, 0.02795, 0.4531, 0.01955, 0.4444, 0.00292, 0.4531, 0.01955, 0.4496, 0.01229, 0.4444, 0.00292, 0.4496, 0.01229, 0.4463, 0.006344, 0.4444, 0.00292, 0.4463, 0.006344, 0.4364, 0.0, 0.4444, 0.00292, 0.4364, 0.0, 0.4328, 0.0, 0.4444, 0.00292, 0.4328, 0.25, 0.4376, 0.2508, 0.4444, 0.2471, 0.4376, 0.2508, 0.4463, 0.2437, 0.4444, 0.2471, 0.4463, 0.2437, 0.4496, 0.2377, 0.4444, 0.2471, 0.4496, 0.2377, 0.4537, 0.2304, 0.4444, 0.2471, 0.4537, 0.2304, 0.4583, 0.222, 0.4444, 0.2471, 0.375, 0.1499, 0.4583, 0.222, 0.4531, 0.2304, 0.3744, 0.1799, 0.3744, 0.1799, 0.4531, 0.2304, 0.4476, 0.238, 0.3731, 0.2067, 0.3731, 0.2067, 0.4476, 0.238, 0.445, 0.2823, 0.3727, 0.2932, 0.3727, 0.2932, 0.445, 0.2823, 0.4434, 0.301, 0.3743, 0.3201, 0.3743, 0.3201, 0.4434, 0.301, 0.4427, 0.3225, 0.375, 0.3501, 0.4583, 0.528, 0.375, 0.6001, 0.3744, 0.5701, 0.4531, 0.5196, 0.4531, 0.5196, 0.3744, 0.5701, 0.3731, 0.5433, 0.4476, 0.512, 0.4476, 0.512, 0.3731, 0.5433, 0.3727, 0.4568, 0.445, 0.4677, 0.445, 0.4677, 0.3727, 0.4568, 0.3743, 0.4299, 0.4434, 0.449, 0.4434, 0.449, 0.3743, 0.4299, 0.375, 0.3999, 0.4427, 0.4275, 0.4427, 0.8225, 0.375, 0.8501, 0.3743, 0.8201, 0.4434, 0.801, 0.4434, 0.801, 0.3743, 0.8201, 0.3727, 0.7932, 0.445, 0.7823, 0.445, 0.7823, 0.3727, 0.7932, 0.3731, 0.7067, 0.4476, 0.738, 0.4476, 0.738, 0.3731, 0.7067, 0.3744, 0.6799, 0.4531, 0.7304, 0.4531, 0.7304, 0.3744, 0.6799, 0.375, 0.6499, 0.4583, 0.722, 0.4583, 0.02795, 0.375, 0.1001, 0.3744, 0.07011, 0.4531, 0.01955, 0.4531, 0.01955, 0.3744, 0.07011, 0.375, 0.0, 0.4427, 0.0, 0.4427, 1.0, 0.375, 1.0, 0.3727, 0.9568, 0.445, 0.9677, 0.445, 0.9677, 0.3727, 0.9568, 0.3743, 0.9299, 0.4434, 0.949, 0.4434, 0.949, 0.3743, 0.9299, 0.375, 0.8999, 0.4427, 0.9275, 0.4481, 0.6918, 0.3852, 0.6334, 0.3852, 0.6334, 0.4481, 0.6918, 0.375, 0.6001, 0.4583, 0.528, 0.4481, 0.5582, 0.3852, 0.6166, 0.4583, 0.528, 0.4583, 0.722, 0.4481, 0.6918, 0.4481, 0.5582, 0.4583, 0.722, 0.375, 0.6499, 0.3852, 0.6334, 0.4481, 0.6918, 0.375, 0.6499, 0.375, 0.6001, 0.3852, 0.6166, 0.3852, 0.6334, 0.375, 0.1001, 0.4583, 0.02795, 0.4481, 0.05818, 0.3852, 0.1166, 0.4583, 0.02795, 0.4583, 0.222, 0.4481, 0.1918, 0.4481, 0.05818, 0.4583, 0.222, 0.375, 0.1499, 0.3852, 0.1334, 0.4481, 0.1918, 0.375, 0.1499, 0.375, 0.1001, 0.3852, 0.1166, 0.3852, 0.1334, 0.375, 0.8501, 0.4427, 0.8225, 0.4378, 0.8343, 0.38, 0.8603, 0.4427, 0.8225, 0.4427, 0.9275, 0.4378, 0.9157, 0.4378, 0.8343, 0.4427, 0.9275, 0.375, 0.8999, 0.38, 0.8897, 0.4378, 0.9157, 0.375, 0.8999, 0.375, 0.8501, 0.38, 0.8603, 0.38, 0.8897, 0.375, 0.3501, 0.4427, 0.3225, 0.4378, 0.3343, 0.38, 0.3603, 0.4427, 0.3225, 0.4427, 0.4275, 0.4378, 0.4157, 0.4378, 0.3343, 0.4427, 0.4275, 0.375, 0.3999, 0.38, 0.3897, 0.4378, 0.4157, 0.375, 0.3999, 0.375, 0.3501, 0.38, 0.3603, 0.38, 0.3897, 0.38, 0.8603, 0.4378, 0.8343, 0.4378, 0.9157, 0.38, 0.8897, 0.38, 0.3603, 0.4378, 0.3343, 0.4378, 0.4157, 0.38, 0.3897, 0.38, 0.3897, 0.38, 0.3603, 0.38, 0.3603, 0.38, 0.3897, 0.4378, 0.9157, 0.38, 0.8897, 0.38, 0.8897, 0.4378, 0.9157, 0.38, 0.8897, 0.38, 0.8603, 0.38, 0.8603, 0.38, 0.8897, 0.4378, 0.3343, 0.4378, 0.4157, 0.4378, 0.4157, 0.4378, 0.3343, 0.38, 0.3603, 0.4378, 0.3343, 0.4378, 0.3343, 0.38, 0.3603, 0.4378, 0.8343, 0.4378, 0.9157, 0.4378, 0.9157, 0.4378, 0.8343, 0.3852, 0.6166, 0.4481, 0.5582, 0.4481, 0.6918, 0.3852, 0.6334, 0.3852, 0.1166, 0.4481, 0.05818, 0.4481, 0.1918, 0.3852, 0.1334, 0.4481, 0.05818, 0.4481, 0.1918, 0.4481, 0.1918, 0.4481, 0.05818, 0.3852, 0.1166, 0.4481, 0.05818, 0.4481, 0.05818, 0.3852, 0.1166, 0.4481, 0.5582, 0.4481, 0.6918, 0.4481, 0.6918, 0.4481, 0.5582, 0.4481, 0.1918, 0.3852, 0.1334, 0.3852, 0.1334, 0.4481, 0.1918, 0.3852, 0.6166, 0.4481, 0.5582, 0.4481, 0.5582, 0.3852, 0.6166, 0.3852, 0.1334, 0.3852, 0.1166, 0.3852, 0.1166, 0.3852, 0.1334])
me_cube.update()

# ---- objects
ob_cylinder = bpy.data.objects.new('Cylinder', me_cylinder_001)
ob_cube = bpy.data.objects.new('Cube', me_cube)

# ---- transforms, parenting, visibility, modifiers, constraints
ob_cylinder.location = (0.0, 0.0, 0.0)
ob_cube.location = (3.007, -0.006848, 1.461)
_m = ob_cube.modifiers.new('Auto Smooth', 'NODES')
_m.node_group = ng_auto_smooth
_gi = [s.identifier for s in ng_auto_smooth.interface.items_tree if s.item_type == 'SOCKET' and s.in_out == 'INPUT']
_m[_gi[1]] = 0.5236  # Angle

# ---- collection membership
col_collection.objects.link(ob_cylinder)
col_collection.objects.link(ob_cube)

# ---- scene / render settings (as saved in the file)
scene.frame_start = 1; scene.frame_end = 250; scene.frame_set(0)
scene.render.engine = 'BLENDER_EEVEE_NEXT'
scene.cycles.sampling_pattern = 'TABULATED_SOBOL'
scene.cycles.use_light_tree = False
scene.view_settings.view_transform = 'Filmic'
bpy.context.view_layer.update()

# ---- added for rendering (the .blend has no active camera and no usable light): camera, sun
cam_auto = bpy.data.cameras.new('AutoCamera')
cam_auto.lens = 50.0
cam_auto.sensor_width = 36.0
cam_auto.clip_end = 1000.0
ob_auto_camera = bpy.data.objects.new('AutoCamera', cam_auto)
scene.collection.objects.link(ob_auto_camera)
ob_auto_camera.location = (5.93793, -6.23375, 5.21253)
ob_auto_camera.rotation_euler = (1.09748, -7.21219e-08, 0.694738)
scene.camera = ob_auto_camera
light_auto_sun = bpy.data.lights.new('AutoSun', 'SUN')
light_auto_sun.energy = 3.0
light_auto_sun.angle = 0.0523599
ob_auto_sun = bpy.data.objects.new('AutoSun', light_auto_sun)
scene.collection.objects.link(ob_auto_sun)
ob_auto_sun.rotation_euler = (0.872665, 0.174533, 0.523599)
bpy.context.view_layer.update()
